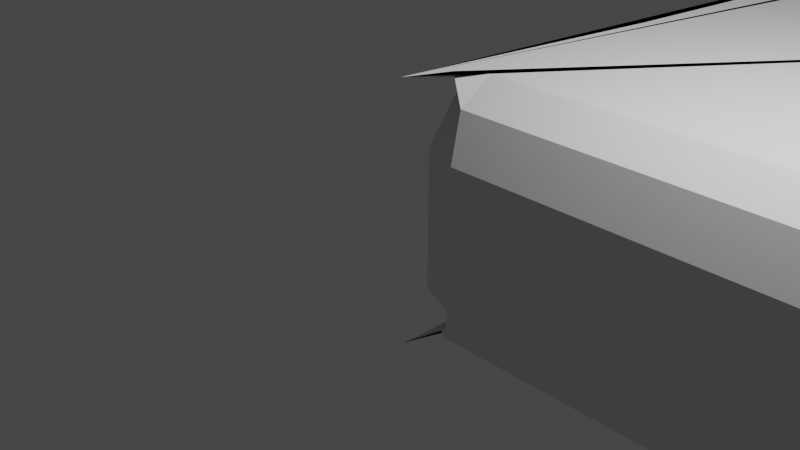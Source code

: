 # Source: oring-handlebar.blend  (saved by Blender 2.83.19; exported with 4.5.12 LTS)
import bpy
from mathutils import Matrix  # noqa: F401  (used for matrix-valued properties, if any)

bpy.ops.wm.read_factory_settings(use_empty=True)
scene = bpy.context.scene
scene.name = 'Scene'

# ---- collections
col_collection = bpy.data.collections.new('Collection'); scene.collection.children.link(col_collection)

# ---- world
world_world = bpy.data.worlds.new('World'); scene.world = world_world
world_world.use_nodes = True; world_world.node_tree.nodes.clear()
_N = world_world.node_tree.nodes; _L = world_world.node_tree.links
n0 = _N.new('ShaderNodeOutputWorld'); n0.name = 'World Output'; n0.location = (300, 300)
n1 = _N.new('ShaderNodeBackground'); n1.name = 'Background'; n1.location = (10, 300)
n1.inputs[0].default_value = (0.05088, 0.05088, 0.05088, 1.0)
_L.new(n1.outputs[0], n0.inputs[0])
n0.is_active_output = True
world_world.color = (0.05088, 0.05088, 0.05088)
world_world.use_sun_shadow = False
world_world.sun_shadow_jitter_overblur = 0.0

# ---- cameras
cam_camera = bpy.data.cameras.new('Camera')
cam_camera.clip_end = 100.0
cam_camera.ortho_scale = 7.314

# ---- lights
light_light = bpy.data.lights.new('Light', 'POINT')
light_light.transmission_factor = 0.0
light_light.energy = 1000.0
light_light.shadow_soft_size = 0.1
light_light.shadow_maximum_resolution = 0.006
light_light.use_absolute_resolution = True

# ---- meshes
me_cube = bpy.data.meshes.new('Cube')
me_cube.from_pydata([(0.0, 0.7071, -0.7929), (0.7071, 7.28, -1.5), (0.02392, 0.1932, -1.5), (0.01408, 0.06013, -1.5), (0.2325, 0.7071, -1.5), (0.7071, 0.0, -0.7929), (0.2071, 3.993, -1.293), (0.1518, 0.8634, -1.381), (0.507, 4.156, -1.5), (0.01507, 0.09318, -1.5), (0.1194, 0.5202, -1.5), (0.4698, 0.2071, -1.293), (0.2071, 0.2071, -0.7929), (0.0, 0.7071, 0.7929), (0.7071, 0.0, 0.7929), (0.5366, 0.7071, 1.5), (0.009361, 0.02081, 1.5), (0.01898, 0.1177, 1.5), (0.7071, 6.014, 1.5), (0.2071, 0.2071, 0.7929), (0.1775, 0.72, 1.381), (0.6218, 0.2071, 1.293), (0.2249, 0.5089, 1.5), (0.01126, 0.04797, 1.5), (0.5056, 3.238, 1.5), (0.2071, 3.36, 1.293), (35.0, 0.7071, -0.7929), (34.29, 0.0, -0.7929), (34.58, 0.7071, -1.5), (34.99, 0.02557, -1.5), (34.98, 0.1505, -1.5), (34.29, 7.732, -1.5), (34.79, 0.2071, -0.7929), (34.83, 0.8893, -1.381), (34.44, 0.2071, -1.293), (34.82, 0.5113, -1.5), (34.99, 0.06068, -1.5), (34.49, 4.163, -1.5), (34.79, 4.219, -1.293), (35.0, 0.7071, 0.7929), (34.29, 9.359, 1.5), (34.98, 0.2476, 1.5), (34.99, 0.07642, 1.5), (34.82, 0.7071, 1.5), (34.29, 0.0, 0.7929), (34.79, 5.033, 1.293), (34.85, 1.074, 1.381), (34.49, 5.342, 1.5), (34.99, 0.1191, 1.5), (34.91, 0.5245, 1.5), (34.56, 0.2071, 1.293), (34.79, 0.2071, 0.7929), (31.5, 86.71, 0.7929), (30.79, 86.0, 0.7929), (32.21, 85.29, 1.5), (31.29, 86.21, 0.7929), (31.5, 86.0, 1.201), (31.5, 85.79, 1.293), (31.71, 86.0, 1.293), (32.21, 89.87, -1.5), (31.37, 85.29, -1.5), (30.79, 86.0, -0.7929), (31.5, 86.71, -0.7929), (31.96, 86.61, -1.5), (31.5, 86.54, -1.294), (31.08, 85.79, -1.293), (31.29, 86.21, -0.7929), (31.71, 88.29, -1.293), (4.5, 93.29, 0.7929), (5.207, 94.0, 0.7929), (3.793, 94.71, 1.5), (4.707, 93.79, 0.7929), (4.5, 94.0, 1.201), (4.5, 94.21, 1.293), (4.293, 94.0, 1.293), (3.793, 95.72, -1.5), (4.216, 94.71, -1.5), (5.207, 94.0, -0.7929), (4.5, 93.29, -0.7929), (3.922, 94.99, -1.5), (4.44, 94.27, -1.294), (4.712, 94.21, -1.293), (4.707, 93.79, -0.7929), (4.293, 94.5, -1.293), (3.793, 89.01, 1.5), (4.662, 85.29, 1.5), (5.207, 86.0, 0.7929), (4.5, 86.71, 0.7929), (4.056, 86.36, 1.5), (4.505, 86.42, 1.294), (4.935, 85.79, 1.293), (4.707, 86.21, 0.7929), (4.293, 87.86, 1.293), (4.5, 86.71, -0.7929), (5.207, 86.0, -0.7929), (3.793, 85.29, -1.5), (4.707, 86.21, -0.7929), (4.5, 86.0, -1.201), (4.5, 85.79, -1.293), (4.293, 86.0, -1.293), (31.59, 78.71, 1.5), (30.79, 78.0, 0.7929), (31.5, 77.29, 0.7929), (32.21, 83.42, 1.5), (31.19, 78.21, 1.293), (31.53, 78.81, 1.294), (31.29, 77.79, 0.7929), (31.71, 80.35, 1.293), (32.02, 80.07, 1.5), (30.79, 78.0, -0.7929), (32.21, 78.71, -1.5), (31.5, 77.29, -0.7929), (31.5, 78.21, -1.293), (31.5, 78.0, -1.201), (31.71, 78.0, -1.293), (31.29, 77.79, -0.7929), (32.21, 96.21, 1.5), (31.72, 94.71, 1.5), (30.79, 94.0, 0.7929), (31.5, 93.29, 0.7929), (32.06, 95.13, 1.5), (31.55, 94.34, 1.294), (31.26, 94.21, 1.293), (31.29, 93.79, 0.7929), (31.71, 94.75, 1.293), (31.5, 93.29, -0.7929), (30.79, 94.0, -0.7929), (32.21, 94.71, -1.5), (31.29, 93.79, -0.7929), (31.5, 94.0, -1.201), (31.5, 94.21, -1.293), (31.71, 94.0, -1.293), (5.207, 78.0, 0.7929), (3.793, 78.71, 1.5), (4.5, 77.29, 0.7929), (4.5, 78.21, 1.293), (4.5, 78.0, 1.201), (4.293, 78.0, 1.293), (4.707, 77.79, 0.7929), (4.387, 78.71, -1.5), (5.207, 78.0, -0.7929), (4.5, 77.29, -0.7929), (3.793, 82.21, -1.5), (4.797, 78.21, -1.293), (4.465, 78.63, -1.294), (4.707, 77.79, -0.7929), (4.293, 79.75, -1.293), (3.971, 79.72, -1.5), (31.5, 70.71, 0.7929), (30.79, 70.0, 0.7929), (32.21, 69.29, 1.5), (31.29, 70.21, 0.7929), (31.5, 70.0, 1.201), (31.5, 69.79, 1.293), (31.71, 70.0, 1.293), (32.21, 77.12, -1.5), (31.43, 69.29, -1.5), (30.79, 70.0, -0.7929), (31.5, 70.71, -0.7929), (31.98, 71.57, -1.5), (31.51, 71.02, -1.294), (31.11, 69.79, -1.293), (31.29, 70.21, -0.7929), (31.71, 73.91, -1.293), (3.793, 75.54, 1.5), (4.586, 69.29, 1.5), (5.207, 70.0, 0.7929), (4.5, 70.71, 0.7929), (4.029, 71.1, 1.5), (4.494, 70.79, 1.294), (4.896, 69.79, 1.293), (4.707, 70.21, 0.7929), (4.293, 73.12, 1.293), (5.207, 70.0, -0.7929), (3.793, 69.29, -1.5), (4.5, 70.71, -0.7929), (4.5, 69.79, -1.293), (4.5, 70.0, -1.201), (4.293, 70.0, -1.293), (4.707, 70.21, -0.7929), (31.5, 54.71, 0.7929), (30.79, 54.0, 0.7929), (32.21, 53.29, 1.5), (31.29, 54.21, 0.7929), (31.5, 54.0, 1.201), (31.5, 53.79, 1.293), (31.71, 54.0, 1.293), (32.21, 64.38, -1.5), (31.46, 53.29, -1.5), (30.79, 54.0, -0.7929), (31.5, 54.71, -0.7929), (31.99, 56.53, -1.5), (31.51, 55.49, -1.294), (31.12, 53.79, -1.293), (31.29, 54.21, -0.7929), (31.71, 59.54, -1.293), (4.5, 61.29, 0.7929), (5.207, 62.0, 0.7929), (3.793, 62.71, 1.5), (4.707, 61.79, 0.7929), (4.5, 62.0, 1.201), (4.5, 62.21, 1.293), (4.293, 62.0, 1.293), (3.793, 68.71, -1.5), (4.431, 62.71, -1.5), (5.207, 62.0, -0.7929), (4.5, 61.29, -0.7929), (3.982, 64.45, -1.5), (4.472, 62.99, -1.294), (4.819, 62.21, -1.293), (4.707, 61.79, -0.7929), (4.293, 65.0, -1.293), (3.793, 62.07, 1.5), (4.557, 53.29, 1.5), (5.207, 54.0, 0.7929), (4.5, 54.71, 0.7929), (4.019, 55.85, 1.5), (4.49, 55.16, 1.294), (4.882, 53.79, 1.293), (4.707, 54.21, 0.7929), (4.293, 58.39, 1.293), (4.5, 54.71, -0.7929), (5.207, 54.0, -0.7929), (3.793, 53.29, -1.5), (4.707, 54.21, -0.7929), (4.5, 54.0, -1.201), (4.5, 53.79, -1.293), (4.293, 54.0, -1.293), (31.5, 38.71, 0.7929), (30.79, 38.0, 0.7929), (32.21, 37.29, 1.5), (31.29, 38.21, 0.7929), (31.5, 38.0, 1.201), (31.5, 37.79, 1.293), (31.71, 38.0, 1.293), (32.21, 30.38, -1.5), (31.56, 37.29, -1.5), (30.79, 38.0, -0.7929), (31.5, 38.71, -0.7929), (32.02, 35.28, -1.5), (31.53, 36.87, -1.294), (31.18, 37.79, -1.293), (31.29, 38.21, -0.7929), (31.71, 34.54, -1.293), (32.21, 70.63, 1.5), (31.55, 62.71, 1.5), (30.79, 62.0, 0.7929), (31.5, 61.29, 0.7929), (32.01, 65.01, 1.5), (31.53, 63.27, 1.294), (31.17, 62.21, 1.293), (31.29, 61.79, 0.7929), (31.71, 65.96, 1.293), (30.79, 62.0, -0.7929), (32.21, 62.71, -1.5), (31.5, 61.29, -0.7929), (31.5, 62.21, -1.293), (31.5, 62.0, -1.201), (31.71, 62.0, -1.293), (31.29, 61.79, -0.7929), (4.421, 37.29, 1.5), (5.207, 38.0, 0.7929), (4.5, 38.71, 0.7929), (3.793, 32.07, 1.5), (4.814, 37.79, 1.293), (4.47, 37.12, 1.294), (4.707, 38.21, 0.7929), (4.293, 35.39, 1.293), (3.98, 35.78, 1.5), (5.207, 38.0, -0.7929), (3.793, 37.29, -1.5), (4.5, 38.71, -0.7929), (4.5, 37.79, -1.293), (4.5, 38.0, -1.201), (4.293, 38.0, -1.293), (4.707, 38.21, -0.7929), (32.21, 36.64, 1.5), (31.45, 46.71, 1.5), (30.79, 46.0, 0.7929), (31.5, 45.29, 0.7929), (31.98, 43.77, 1.5), (31.51, 44.66, 1.294), (31.12, 46.21, 1.293), (31.29, 45.79, 0.7929), (31.71, 40.97, 1.293), (31.5, 45.29, -0.7929), (30.79, 46.0, -0.7929), (32.21, 46.71, -1.5), (31.29, 45.79, -0.7929), (31.5, 46.0, -1.201), (31.5, 46.21, -1.293), (31.71, 46.0, -1.293), (5.207, 46.0, 0.7929), (3.793, 46.71, 1.5), (4.5, 45.29, 0.7929), (4.5, 46.21, 1.293), (4.5, 46.0, 1.201), (4.293, 46.0, 1.293), (4.707, 45.79, 0.7929), (4.564, 46.71, -1.5), (5.207, 46.0, -0.7929), (4.5, 45.29, -0.7929), (3.793, 38.72, -1.5), (4.886, 46.21, -1.293), (4.491, 44.96, -1.294), (4.707, 45.79, -0.7929), (4.293, 42.01, -1.293), (4.021, 44.38, -1.5), (31.42, 30.71, 1.5), (30.79, 30.0, 0.7929), (31.5, 29.29, 0.7929), (32.21, 23.9, 1.5), (31.11, 30.21, 1.293), (31.51, 29.13, 1.294), (31.29, 29.79, 0.7929), (31.71, 26.59, 1.293), (31.97, 28.73, 1.5), (30.79, 30.0, -0.7929), (32.21, 30.71, -1.5), (31.5, 29.29, -0.7929), (31.5, 30.21, -1.293), (31.5, 30.0, -1.201), (31.71, 30.0, -1.293), (31.29, 29.79, -0.7929), (5.207, 30.0, 0.7929), (3.793, 30.71, 1.5), (4.5, 29.29, 0.7929), (4.5, 30.21, 1.293), (4.5, 30.0, 1.201), (4.293, 30.0, 1.293), (4.707, 29.79, 0.7929), (4.601, 30.71, -1.5), (5.207, 30.0, -0.7929), (4.5, 29.29, -0.7929), (3.793, 25.25, -1.5), (4.904, 30.21, -1.293), (4.496, 29.33, -1.294), (4.707, 29.79, -0.7929), (4.293, 27.27, -1.293), (4.034, 29.13, -1.5), (31.5, 22.71, 0.7929), (30.79, 22.0, 0.7929), (32.21, 21.29, 1.5), (31.29, 22.21, 0.7929), (31.5, 22.0, 1.201), (31.5, 21.79, 1.293), (31.71, 22.0, 1.293), (32.21, 17.59, -1.5), (31.61, 21.29, -1.5), (30.79, 22.0, -0.7929), (31.5, 22.71, -0.7929), (32.03, 20.22, -1.5), (31.53, 21.34, -1.294), (31.2, 21.79, -1.293), (31.29, 22.21, -0.7929), (31.71, 20.15, -1.293), (3.793, 18.57, 1.5), (4.36, 21.29, 1.5), (5.207, 22.0, 0.7929), (4.5, 22.71, 0.7929), (3.964, 20.51, 1.5), (4.461, 21.48, 1.294), (4.784, 21.79, 1.293), (4.707, 22.21, 0.7929), (4.293, 20.64, 1.293), (4.5, 22.71, -0.7929), (5.207, 22.0, -0.7929), (3.793, 21.29, -1.5), (4.707, 22.21, -0.7929), (4.5, 22.0, -1.201), (4.5, 21.79, -1.293), (4.293, 22.0, -1.293), (32.21, 11.15, 1.5), (31.33, 14.71, 1.5), (30.79, 14.0, 0.7929), (31.5, 13.29, 0.7929), (31.94, 13.69, 1.5), (31.49, 13.6, 1.294), (31.06, 14.21, 1.293), (31.29, 13.79, 0.7929), (31.71, 12.22, 1.293), (31.5, 13.29, -0.7929), (30.79, 14.0, -0.7929), (32.21, 14.71, -1.5), (31.29, 13.79, -0.7929), (31.5, 14.0, -1.201), (31.5, 14.21, -1.293), (31.71, 14.0, -1.293), (31.5, 6.707, 0.7929), (30.79, 6.0, 0.7929), (32.21, 5.293, 1.5), (31.29, 6.207, 0.7929), (31.5, 6.0, 1.201), (31.5, 5.793, 1.293), (31.71, 6.0, 1.293), (32.21, 4.798, -1.5), (31.91, 5.293, -1.5), (30.79, 6.0, -0.7929), (31.5, 6.707, -0.7929), (32.12, 5.151, -1.5), (31.58, 5.807, -1.294), (31.35, 5.793, -1.293), (31.29, 6.207, -0.7929), (31.71, 5.752, -1.293), (3.976, 5.293, 1.5), (5.207, 6.0, 0.7929), (4.5, 6.707, 0.7929), (3.793, 5.066, 1.5), (4.592, 5.793, 1.293), (4.405, 5.846, 1.294), (4.707, 6.207, 0.7929), (4.293, 5.886, 1.293), (3.847, 5.227, 1.5), (5.207, 6.0, -0.7929), (3.793, 5.293, -1.5), (4.5, 6.707, -0.7929), (4.5, 5.793, -1.293), (4.5, 6.0, -1.201), (4.293, 6.0, -1.293), (4.707, 6.207, -0.7929), (5.207, 14.0, 0.7929), (3.793, 14.71, 1.5), (4.5, 13.29, 0.7929), (4.5, 14.21, 1.293), (4.5, 14.0, 1.201), (4.293, 14.0, 1.293), (4.707, 13.79, 0.7929), (4.722, 14.71, -1.5), (5.207, 14.0, -0.7929), (4.5, 13.29, -0.7929), (3.793, 11.78, -1.5), (4.965, 14.21, -1.293), (4.514, 13.7, -1.294), (4.707, 13.79, -0.7929), (4.293, 12.54, -1.293), (4.076, 13.87, -1.5), (0.7071, 93.72, -1.5), (0.0, 88.59, -0.7929), (0.9952, 98.69, -0.7929), (0.7295, 93.73, -1.5), (0.2071, 91.15, -1.293), (0.3542, 93.68, -1.294), (0.2915, 93.66, -0.7929), (0.7187, 96.24, -1.293), (0.7135, 93.68, -1.5), (6.311, 104.0, -0.7929), (16.41, 105.0, -0.7929), (10.85, 104.3, -1.5), (10.75, 104.2, -1.5), (11.34, 104.7, -0.7929), (11.18, 104.6, -1.294), (13.63, 104.8, -1.293), (11.04, 104.3, -1.5), (8.501, 104.2, -1.293), (4.289, 94.53, -1.5), (4.281, 94.52, -1.5), (4.281, 94.53, -1.5), (4.286, 94.52, -1.5), (4.284, 94.53, -1.5), (4.28, 94.53, -1.5), (4.286, 94.53, -1.5), (1.866, 93.84, -1.5), (1.856, 93.83, -1.5), (1.859, 93.85, -1.5), (1.861, 93.84, -1.5), (1.86, 93.84, -1.5), (1.856, 93.84, -1.5), (1.863, 93.84, -1.5), (1.173, 93.74, -1.5), (1.177, 93.75, -1.5), (1.183, 93.74, -1.5), (1.174, 93.75, -1.5), (1.178, 93.75, -1.5), (1.181, 93.75, -1.5), (1.178, 93.74, -1.5), (0.3612, 95.5, -0.7929), (2.285, 100.1, -0.7929), (1.527, 97.74, -1.5), (1.132, 97.9, -0.7929), (1.171, 97.89, -1.201), (1.784, 99.02, -1.293), (0.8006, 96.65, -1.293), (1.89, 99.56, -0.7929), (5.445, 103.1, -0.7929), (3.824, 101.2, -1.5), (3.521, 101.5, -0.7929), (3.551, 101.4, -1.201), (4.553, 102.3, -1.293), (2.735, 100.4, -1.293), (4.853, 102.7, -0.7929), (9.498, 104.6, -0.7929), (7.26, 103.5, -1.5), (7.096, 103.9, -0.7929), (7.112, 103.8, -1.201), (8.35, 104.2, -1.293), (5.975, 103.2, -1.293), (10.76, 104.3, 1.5), (16.41, 105.0, 0.7929), (6.311, 104.0, 0.7929), (10.63, 104.1, 1.5), (13.59, 104.8, 1.293), (11.15, 104.6, 1.294), (11.34, 104.7, 0.7929), (8.442, 104.2, 1.293), (10.98, 104.3, 1.5), (0.9952, 98.69, 0.7929), (0.0, 88.59, 0.7929), (0.7071, 93.71, 1.5), (0.7283, 93.72, 1.5), (0.2915, 93.66, 0.7929), (0.354, 93.68, 1.294), (0.2071, 91.15, 1.293), (0.7132, 93.68, 1.5), (0.7181, 96.23, 1.293), (0.9898, 93.72, 1.5), (0.9998, 93.73, 1.5), (0.994, 93.74, 1.5), (0.9948, 93.73, 1.5), (0.9944, 93.73, 1.5), (0.9977, 93.73, 1.5), (0.9908, 93.73, 1.5), (1.438, 93.77, 1.5), (1.448, 93.77, 1.5), (1.442, 93.78, 1.5), (1.443, 93.77, 1.5), (1.443, 93.78, 1.5), (1.446, 93.78, 1.5), (1.439, 93.78, 1.5), (2.613, 93.99, 1.5), (2.605, 94.0, 1.5), (2.604, 93.99, 1.5), (2.61, 93.99, 1.5), (2.607, 93.99, 1.5), (2.603, 93.99, 1.5), (2.609, 93.99, 1.5), (9.498, 104.6, 0.7929), (4.853, 102.7, 0.7929), (7.26, 103.5, 1.5), (7.096, 103.9, 0.7929), (7.112, 103.8, 1.201), (5.975, 103.2, 1.293), (8.35, 104.2, 1.293), (5.445, 103.1, 0.7929), (1.89, 99.56, 0.7929), (3.824, 101.2, 1.5), (3.521, 101.5, 0.7929), (3.551, 101.4, 1.201), (2.735, 100.4, 1.293), (4.553, 102.3, 1.293), (2.285, 100.1, 0.7929), (0.3612, 95.5, 0.7929), (1.527, 97.74, 1.5), (1.132, 97.9, 0.7929), (1.171, 97.89, 1.201), (0.8006, 96.65, 1.293), (1.784, 99.02, 1.293), (24.27, 104.3, -1.5), (18.59, 105.0, -0.7929), (28.69, 104.0, -0.7929), (24.41, 104.1, -1.5), (21.43, 104.8, -1.293), (23.86, 104.6, -1.294), (23.66, 104.7, -0.7929), (26.58, 104.2, -1.293), (24.04, 104.2, -1.5), (34.0, 98.69, -0.7929), (35.0, 88.59, -0.7929), (34.29, 93.71, -1.5), (34.27, 93.72, -1.5), (34.71, 93.66, -0.7929), (34.65, 93.68, -1.294), (34.79, 91.15, -1.293), (34.29, 93.67, -1.5), (34.28, 96.23, -1.293), (34.23, 93.71, -1.5), (34.22, 93.71, -1.5), (34.23, 93.72, -1.5), (34.23, 93.71, -1.5), (34.23, 93.71, -1.5), (34.22, 93.72, -1.5), (34.23, 93.71, -1.5), (33.88, 93.74, -1.5), (33.87, 93.74, -1.5), (33.87, 93.75, -1.5), (33.87, 93.74, -1.5), (33.87, 93.74, -1.5), (33.87, 93.74, -1.5), (33.88, 93.74, -1.5), (32.95, 93.87, -1.5), (32.95, 93.88, -1.5), (32.95, 93.87, -1.5), (32.95, 93.88, -1.5), (32.95, 93.87, -1.5), (32.95, 93.87, -1.5), (32.95, 93.87, -1.5), (25.5, 104.6, -0.7929), (30.15, 102.7, -0.7929), (27.74, 103.5, -1.5), (27.9, 103.9, -0.7929), (27.89, 103.8, -1.201), (29.02, 103.2, -1.293), (26.65, 104.2, -1.293), (29.56, 103.1, -0.7929), (33.11, 99.56, -0.7929), (31.18, 101.2, -1.5), (31.48, 101.5, -0.7929), (31.45, 101.4, -1.201), (32.27, 100.4, -1.293), (30.45, 102.3, -1.293), (32.71, 100.1, -0.7929), (34.64, 95.5, -0.7929), (33.47, 97.74, -1.5), (33.87, 97.9, -0.7929), (33.83, 97.89, -1.201), (34.2, 96.65, -1.293), (33.22, 99.02, -1.293), (34.29, 93.71, 1.5), (35.0, 88.59, 0.7929), (34.0, 98.69, 0.7929), (34.27, 93.72, 1.5), (34.79, 91.15, 1.293), (34.65, 93.68, 1.294), (34.71, 93.66, 0.7929), (34.28, 96.23, 1.293), (34.29, 93.67, 1.5), (28.69, 104.0, 0.7929), (18.59, 105.0, 0.7929), (24.2, 104.3, 1.5), (24.31, 104.2, 1.5), (23.66, 104.7, 0.7929), (23.84, 104.6, 1.294), (21.39, 104.8, 1.293), (23.99, 104.3, 1.5), (26.53, 104.2, 1.293), (31.56, 94.22, 1.5), (31.57, 94.21, 1.5), (31.57, 94.22, 1.5), (31.57, 94.22, 1.5), (31.57, 94.22, 1.5), (31.57, 94.22, 1.5), (31.57, 94.22, 1.5), (33.54, 93.78, 1.5), (33.55, 93.77, 1.5), (33.55, 93.79, 1.5), (33.54, 93.78, 1.5), (33.55, 93.78, 1.5), (33.55, 93.78, 1.5), (33.54, 93.78, 1.5), (34.09, 93.72, 1.5), (34.08, 93.73, 1.5), (34.08, 93.72, 1.5), (34.09, 93.73, 1.5), (34.08, 93.72, 1.5), (34.08, 93.73, 1.5), (34.08, 93.72, 1.5), (34.64, 95.5, 0.7929), (32.71, 100.1, 0.7929), (33.47, 97.74, 1.5), (33.87, 97.9, 0.7929), (33.83, 97.89, 1.201), (33.22, 99.02, 1.293), (34.2, 96.65, 1.293), (33.11, 99.56, 0.7929), (29.56, 103.1, 0.7929), (31.18, 101.2, 1.5), (31.48, 101.5, 0.7929), (31.45, 101.4, 1.201), (30.45, 102.3, 1.293), (32.27, 100.4, 1.293), (30.15, 102.7, 0.7929), (25.5, 104.6, 0.7929), (27.74, 103.5, 1.5), (27.9, 103.9, 0.7929), (27.89, 103.8, 1.201), (26.65, 104.2, 1.293), (29.02, 103.2, 1.293)], [], [(543, 482, 476, 549), (75, 95, 60, 590, 582, 155, 110, 139, 461, 455), (414, 396, 28, 4, 430), (566, 617, 39, 26), (158, 148, 102, 111), (366, 358, 341, 349), (382, 374, 420, 428), (350, 340, 310, 319), (429, 422, 406, 415), (222, 214, 181, 189), (109, 101, 132, 140), (142, 174, 156, 581, 575, 187, 254, 204, 470, 462), (333, 326, 359, 365), (190, 180, 247, 255), (27, 44, 14, 5), (84, 70, 117, 634, 627, 496, 528), (173, 166, 149, 157), (223, 188, 574, 567, 31, 235, 287, 299, 1, 436, 468, 203), (2, 302, 270, 236, 30, 347, 318, 331), (334, 367, 348, 29, 395, 383, 427, 3), (521, 515, 212, 198, 245, 650, 642, 103, 150, 165), (398, 388, 375, 381), (301, 294, 262, 271), (269, 261, 229, 237), (238, 228, 279, 285), (62, 52, 119, 125), (439, 477, 484, 491, 448, 456, 463, 469), (253, 246, 197, 205), (206, 196, 215, 221), (454, 447, 556, 588, 59, 127, 76), (616, 648, 244, 182, 213, 514, 507, 18, 263, 293, 277, 40), (41, 276, 230, 260, 17, 356, 325, 308), (311, 342, 357, 16, 407, 421, 373, 42), (94, 86, 53, 61), (126, 118, 69, 77), (164, 133, 100, 641, 635, 116, 54, 85, 530, 522), (141, 134, 167, 175), (413, 405, 389, 397), (286, 278, 292, 300), (317, 309, 324, 332), (78, 68, 87, 93), (550, 475, 438, 505), (559, 597, 604, 611, 568, 576, 583, 589), (670, 595, 558, 625), (446, 497, 626, 557), (499, 537, 544, 551, 508, 516, 523, 529), (536, 489, 483, 542), (498, 445, 490, 535), (663, 602, 596, 669), (619, 657, 664, 671, 628, 636, 643, 649), (656, 609, 603, 662), (618, 565, 610, 655), (372, 390, 404, 15, 43), (0, 6, 7, 12), (1, 8, 7, 6), (2, 9, 7, 8), (3, 10, 7, 9), (4, 11, 7, 10), (5, 12, 7, 11), (13, 19, 20, 25), (14, 21, 20, 19), (15, 22, 20, 21), (16, 23, 20, 22), (17, 24, 20, 23), (18, 25, 20, 24), (26, 32, 33, 38), (27, 34, 33, 32), (28, 35, 33, 34), (29, 36, 33, 35), (30, 37, 33, 36), (31, 38, 33, 37), (39, 45, 46, 51), (40, 47, 46, 45), (41, 48, 46, 47), (42, 49, 46, 48), (43, 50, 46, 49), (44, 51, 46, 50), (52, 55, 56, 58), (53, 57, 56, 55), (54, 58, 56, 57), (59, 63, 64, 67), (60, 65, 64, 63), (61, 66, 64, 65), (62, 67, 64, 66), (68, 71, 72, 74), (69, 73, 72, 71), (70, 74, 72, 73), (75, 79, 80, 83), (76, 81, 80, 79), (77, 82, 80, 81), (78, 83, 80, 82), (84, 88, 89, 92), (85, 90, 89, 88), (86, 91, 89, 90), (87, 92, 89, 91), (93, 96, 97, 99), (94, 98, 97, 96), (95, 99, 97, 98), (100, 104, 105, 108), (101, 106, 105, 104), (102, 107, 105, 106), (103, 108, 105, 107), (109, 112, 113, 115), (110, 114, 113, 112), (111, 115, 113, 114), (116, 120, 121, 124), (117, 122, 121, 120), (118, 123, 121, 122), (119, 124, 121, 123), (125, 128, 129, 131), (126, 130, 129, 128), (127, 131, 129, 130), (132, 135, 136, 138), (133, 137, 136, 135), (134, 138, 136, 137), (139, 143, 144, 147), (140, 145, 144, 143), (141, 146, 144, 145), (142, 147, 144, 146), (148, 151, 152, 154), (149, 153, 152, 151), (150, 154, 152, 153), (155, 159, 160, 163), (156, 161, 160, 159), (157, 162, 160, 161), (158, 163, 160, 162), (164, 168, 169, 172), (165, 170, 169, 168), (166, 171, 169, 170), (167, 172, 169, 171), (173, 176, 177, 179), (174, 178, 177, 176), (175, 179, 177, 178), (180, 183, 184, 186), (181, 185, 184, 183), (182, 186, 184, 185), (187, 191, 192, 195), (188, 193, 192, 191), (189, 194, 192, 193), (190, 195, 192, 194), (196, 199, 200, 202), (197, 201, 200, 199), (198, 202, 200, 201), (203, 207, 208, 211), (204, 209, 208, 207), (205, 210, 208, 209), (206, 211, 208, 210), (212, 216, 217, 220), (213, 218, 217, 216), (214, 219, 217, 218), (215, 220, 217, 219), (221, 224, 225, 227), (222, 226, 225, 224), (223, 227, 225, 226), (228, 231, 232, 234), (229, 233, 232, 231), (230, 234, 232, 233), (235, 239, 240, 243), (236, 241, 240, 239), (237, 242, 240, 241), (238, 243, 240, 242), (244, 248, 249, 252), (245, 250, 249, 248), (246, 251, 249, 250), (247, 252, 249, 251), (253, 256, 257, 259), (254, 258, 257, 256), (255, 259, 257, 258), (260, 264, 265, 268), (261, 266, 265, 264), (262, 267, 265, 266), (263, 268, 265, 267), (269, 272, 273, 275), (270, 274, 273, 272), (271, 275, 273, 274), (276, 280, 281, 284), (277, 282, 281, 280), (278, 283, 281, 282), (279, 284, 281, 283), (285, 288, 289, 291), (286, 290, 289, 288), (287, 291, 289, 290), (292, 295, 296, 298), (293, 297, 296, 295), (294, 298, 296, 297), (299, 303, 304, 307), (300, 305, 304, 303), (301, 306, 304, 305), (302, 307, 304, 306), (308, 312, 313, 316), (309, 314, 313, 312), (310, 315, 313, 314), (311, 316, 313, 315), (317, 320, 321, 323), (318, 322, 321, 320), (319, 323, 321, 322), (324, 327, 328, 330), (325, 329, 328, 327), (326, 330, 328, 329), (331, 335, 336, 339), (332, 337, 336, 335), (333, 338, 336, 337), (334, 339, 336, 338), (340, 343, 344, 346), (341, 345, 344, 343), (342, 346, 344, 345), (347, 351, 352, 355), (348, 353, 352, 351), (349, 354, 352, 353), (350, 355, 352, 354), (356, 360, 361, 364), (357, 362, 361, 360), (358, 363, 361, 362), (359, 364, 361, 363), (365, 368, 369, 371), (366, 370, 369, 368), (367, 371, 369, 370), (372, 376, 377, 380), (373, 378, 377, 376), (374, 379, 377, 378), (375, 380, 377, 379), (381, 384, 385, 387), (382, 386, 385, 384), (383, 387, 385, 386), (388, 391, 392, 394), (389, 393, 392, 391), (390, 394, 392, 393), (395, 399, 400, 403), (396, 401, 400, 399), (397, 402, 400, 401), (398, 403, 400, 402), (404, 408, 409, 412), (405, 410, 409, 408), (406, 411, 409, 410), (407, 412, 409, 411), (413, 416, 417, 419), (414, 418, 417, 416), (415, 419, 417, 418), (420, 423, 424, 426), (421, 425, 424, 423), (422, 426, 424, 425), (427, 431, 432, 435), (428, 433, 432, 431), (429, 434, 432, 433), (430, 435, 432, 434), (436, 440, 441, 444), (437, 442, 441, 440), (438, 443, 441, 442), (439, 444, 441, 443), (445, 449, 450, 453), (446, 451, 450, 449), (447, 452, 450, 451), (448, 453, 450, 452), (454, 457, 458, 460), (455, 459, 458, 457), (456, 460, 458, 459), (461, 464, 465, 467), (462, 466, 465, 464), (463, 467, 465, 466), (468, 471, 472, 474), (469, 473, 472, 471), (470, 474, 472, 473), (475, 478, 479, 481), (476, 480, 479, 478), (477, 481, 479, 480), (482, 485, 486, 488), (483, 487, 486, 485), (484, 488, 486, 487), (489, 492, 493, 495), (490, 494, 493, 492), (491, 495, 493, 494), (496, 500, 501, 504), (497, 502, 501, 500), (498, 503, 501, 502), (499, 504, 501, 503), (505, 509, 510, 513), (506, 511, 510, 509), (507, 512, 510, 511), (508, 513, 510, 512), (514, 517, 518, 520), (515, 519, 518, 517), (516, 520, 518, 519), (521, 524, 525, 527), (522, 526, 525, 524), (523, 527, 525, 526), (528, 531, 532, 534), (529, 533, 532, 531), (530, 534, 532, 533), (535, 538, 539, 541), (536, 540, 539, 538), (537, 541, 539, 540), (542, 545, 546, 548), (543, 547, 546, 545), (544, 548, 546, 547), (549, 552, 553, 555), (550, 554, 553, 552), (551, 555, 553, 554), (556, 560, 561, 564), (557, 562, 561, 560), (558, 563, 561, 562), (559, 564, 561, 563), (565, 569, 570, 573), (566, 571, 570, 569), (567, 572, 570, 571), (568, 573, 570, 572), (574, 577, 578, 580), (575, 579, 578, 577), (576, 580, 578, 579), (581, 584, 585, 587), (582, 586, 585, 584), (583, 587, 585, 586), (588, 591, 592, 594), (589, 593, 592, 591), (590, 594, 592, 593), (595, 598, 599, 601), (596, 600, 599, 598), (597, 601, 599, 600), (602, 605, 606, 608), (603, 607, 606, 605), (604, 608, 606, 607), (609, 612, 613, 615), (610, 614, 613, 612), (611, 615, 613, 614), (616, 620, 621, 624), (617, 622, 621, 620), (618, 623, 621, 622), (619, 624, 621, 623), (625, 629, 630, 633), (626, 631, 630, 629), (627, 632, 630, 631), (628, 633, 630, 632), (634, 637, 638, 640), (635, 639, 638, 637), (636, 640, 638, 639), (641, 644, 645, 647), (642, 646, 645, 644), (643, 647, 645, 646), (648, 651, 652, 654), (649, 653, 652, 651), (650, 654, 652, 653), (655, 658, 659, 661), (656, 660, 659, 658), (657, 661, 659, 660), (662, 665, 666, 668), (663, 667, 666, 665), (664, 668, 666, 667), (669, 672, 673, 675), (670, 674, 673, 672), (671, 675, 673, 674), (5, 14, 19, 12), (12, 19, 13, 0), (44, 27, 32, 51), (51, 32, 26, 39), (4, 28, 34, 11), (11, 34, 27, 5), (43, 15, 21, 50), (50, 21, 14, 44), (54, 116, 124, 58), (58, 124, 119, 52), (62, 125, 131, 67), (67, 131, 127, 59), (95, 75, 83, 99), (99, 83, 78, 93), (87, 68, 74, 92), (92, 74, 70, 84), (85, 54, 57, 90), (90, 57, 53, 86), (94, 61, 65, 98), (98, 65, 60, 95), (117, 70, 73, 122), (122, 73, 69, 118), (126, 77, 81, 130), (130, 81, 76, 127), (109, 140, 143, 112), (112, 143, 139, 110), (132, 101, 104, 135), (135, 104, 100, 133), (133, 164, 172, 137), (137, 172, 167, 134), (150, 103, 107, 154), (154, 107, 102, 148), (158, 111, 114, 163), (163, 114, 110, 155), (165, 150, 153, 170), (170, 153, 149, 166), (173, 157, 161, 176), (176, 161, 156, 174), (174, 142, 146, 178), (178, 146, 141, 175), (182, 244, 252, 186), (186, 252, 247, 180), (198, 212, 220, 202), (202, 220, 215, 196), (206, 221, 227, 211), (211, 227, 223, 203), (230, 276, 284, 234), (234, 284, 279, 228), (238, 285, 291, 243), (243, 291, 287, 235), (197, 246, 250, 201), (201, 250, 245, 198), (253, 205, 209, 256), (256, 209, 204, 254), (254, 187, 195, 258), (258, 195, 190, 255), (213, 182, 185, 218), (218, 185, 181, 214), (222, 189, 193, 226), (226, 193, 188, 223), (229, 261, 264, 233), (233, 264, 260, 230), (269, 237, 241, 272), (272, 241, 236, 270), (277, 293, 295, 282), (282, 295, 292, 278), (286, 300, 303, 290), (290, 303, 299, 287), (293, 263, 267, 297), (297, 267, 262, 294), (301, 271, 274, 306), (306, 274, 270, 302), (308, 325, 327, 312), (312, 327, 324, 309), (331, 318, 320, 335), (335, 320, 317, 332), (318, 347, 355, 322), (322, 355, 350, 319), (342, 311, 315, 346), (346, 315, 310, 340), (325, 356, 364, 329), (329, 364, 359, 326), (367, 334, 338, 371), (371, 338, 333, 365), (383, 395, 403, 387), (387, 403, 398, 381), (375, 388, 394, 380), (380, 394, 390, 372), (389, 405, 408, 393), (393, 408, 404, 390), (413, 397, 401, 416), (416, 401, 396, 414), (341, 358, 362, 345), (345, 362, 357, 342), (373, 421, 423, 378), (378, 423, 420, 374), (382, 428, 431, 386), (386, 431, 427, 383), (366, 349, 353, 370), (370, 353, 348, 367), (421, 407, 411, 425), (425, 411, 406, 422), (429, 415, 418, 434), (434, 418, 414, 430), (196, 206, 210, 199), (199, 210, 205, 197), (326, 333, 337, 330), (330, 337, 332, 324), (148, 158, 162, 151), (151, 162, 157, 149), (175, 167, 171, 179), (179, 171, 166, 173), (101, 109, 115, 106), (106, 115, 111, 102), (228, 238, 242, 231), (231, 242, 237, 229), (271, 262, 266, 275), (275, 266, 261, 269), (278, 286, 288, 283), (283, 288, 285, 279), (388, 398, 402, 391), (391, 402, 397, 389), (415, 406, 410, 419), (419, 410, 405, 413), (374, 382, 384, 379), (379, 384, 381, 375), (134, 141, 145, 138), (138, 145, 140, 132), (294, 301, 305, 298), (298, 305, 300, 292), (422, 429, 433, 426), (426, 433, 428, 420), (52, 62, 66, 55), (55, 66, 61, 53), (93, 87, 91, 96), (96, 91, 86, 94), (118, 126, 128, 123), (123, 128, 125, 119), (180, 190, 194, 183), (183, 194, 189, 181), (221, 215, 219, 224), (224, 219, 214, 222), (246, 253, 259, 251), (251, 259, 255, 247), (340, 350, 354, 343), (343, 354, 349, 341), (365, 359, 363, 368), (368, 363, 358, 366), (309, 317, 323, 314), (314, 323, 319, 310), (68, 78, 82, 71), (71, 82, 77, 69), (395, 29, 35, 399), (399, 35, 28, 396), (430, 4, 10, 435), (435, 10, 3, 427), (347, 30, 36, 351), (351, 36, 29, 348), (334, 3, 9, 339), (339, 9, 2, 331), (235, 31, 37, 239), (239, 37, 30, 236), (302, 2, 8, 307), (307, 8, 1, 299), (407, 16, 22, 412), (412, 22, 15, 404), (372, 43, 49, 376), (376, 49, 42, 373), (356, 17, 23, 360), (360, 23, 16, 357), (311, 42, 48, 316), (316, 48, 41, 308), (263, 18, 24, 268), (268, 24, 17, 260), (276, 41, 47, 280), (280, 47, 40, 277), (468, 436, 444, 471), (471, 444, 439, 469), (438, 475, 481, 443), (443, 481, 477, 439), (476, 482, 488, 480), (480, 488, 484, 477), (483, 489, 495, 487), (487, 495, 491, 484), (490, 445, 453, 494), (494, 453, 448, 491), (447, 454, 460, 452), (452, 460, 456, 448), (455, 461, 467, 459), (459, 467, 463, 456), (462, 470, 473, 466), (466, 473, 469, 463), (528, 496, 504, 531), (531, 504, 499, 529), (498, 535, 541, 503), (503, 541, 537, 499), (536, 542, 548, 540), (540, 548, 544, 537), (543, 549, 555, 547), (547, 555, 551, 544), (550, 505, 513, 554), (554, 513, 508, 551), (507, 514, 520, 512), (512, 520, 516, 508), (515, 521, 527, 519), (519, 527, 523, 516), (522, 530, 533, 526), (526, 533, 529, 523), (588, 556, 564, 591), (591, 564, 559, 589), (558, 595, 601, 563), (563, 601, 597, 559), (596, 602, 608, 600), (600, 608, 604, 597), (603, 609, 615, 607), (607, 615, 611, 604), (610, 565, 573, 614), (614, 573, 568, 611), (567, 574, 580, 572), (572, 580, 576, 568), (575, 581, 587, 579), (579, 587, 583, 576), (582, 590, 593, 586), (586, 593, 589, 583), (648, 616, 624, 651), (651, 624, 619, 649), (618, 655, 661, 623), (623, 661, 657, 619), (656, 662, 668, 660), (660, 668, 664, 657), (663, 669, 675, 667), (667, 675, 671, 664), (670, 625, 633, 674), (674, 633, 628, 671), (627, 634, 640, 632), (632, 640, 636, 628), (635, 641, 647, 639), (639, 647, 643, 636), (642, 650, 653, 646), (646, 653, 649, 643), (497, 446, 449, 502), (502, 449, 445, 498), (489, 536, 538, 492), (492, 538, 535, 490), (482, 543, 545, 485), (485, 545, 542, 483), (475, 550, 552, 478), (478, 552, 549, 476), (437, 506, 509, 442), (442, 509, 505, 438), (617, 566, 569, 622), (622, 569, 565, 618), (609, 656, 658, 612), (612, 658, 655, 610), (602, 663, 665, 605), (605, 665, 662, 603), (595, 670, 672, 598), (598, 672, 669, 596), (557, 626, 629, 562), (562, 629, 625, 558), (187, 575, 577, 191), (191, 577, 574, 188), (566, 26, 38, 571), (571, 38, 31, 567), (0, 437, 440, 6), (6, 440, 436, 1), (470, 204, 207, 474), (474, 207, 203, 468), (461, 139, 147, 464), (464, 147, 142, 462), (155, 582, 584, 159), (159, 584, 581, 156), (454, 76, 79, 457), (457, 79, 75, 455), (59, 588, 594, 63), (63, 594, 590, 60), (18, 507, 511, 25), (25, 511, 506, 13), (556, 447, 451, 560), (560, 451, 446, 557), (496, 627, 631, 500), (500, 631, 626, 497), (39, 617, 620, 45), (45, 620, 616, 40), (650, 245, 248, 654), (654, 248, 244, 648), (212, 515, 517, 216), (216, 517, 514, 213), (164, 522, 524, 168), (168, 524, 521, 165), (641, 100, 108, 644), (644, 108, 103, 642), (634, 117, 120, 637), (637, 120, 116, 635), (84, 528, 534, 88), (88, 534, 530, 85), (0, 13, 506, 437)])
_uv = me_cube.uv_layers.new(name='UVMap')
_uv.uv.foreach_set('vector', [0.5661, 0.2403, 0.4339, 0.2403, 0.4339, 0.243, 0.5661, 0.243, 0.1521, 0.5221, 0.1521, 0.5469, 0.3491, 0.5469, 0.3604, 0.5265, 0.3669, 0.5268, 0.3551, 0.5664, 0.3551, 0.5626, 0.1563, 0.5626, 0.1383, 0.5266, 0.1556, 0.5249, 0.1521, 0.7374, 0.3529, 0.7374, 0.372, 0.7483, 0.1267, 0.7483, 0.1521, 0.7219, 0.4339, 0.5391, 0.5661, 0.5391, 0.5661, 0.7483, 0.4339, 0.7483, 0.4504, 0.7279, 0.5496, 0.7279, 0.5496, 0.5221, 0.4504, 0.5221, 0.4504, 0.9935, 0.5496, 0.9935, 0.5496, 0.7565, 0.4504, 0.7565, 0.4504, 0.4935, 0.5496, 0.4935, 0.5496, 0.2565, 0.4504, 0.2565, 0.4504, 0.7279, 0.5496, 0.7279, 0.5496, 0.5221, 0.4504, 0.5221, 0.4504, 0.2279, 0.5496, 0.2279, 0.5496, 0.0221, 0.4504, 0.0221, 0.4504, 0.9935, 0.5496, 0.9935, 0.5496, 0.7565, 0.4504, 0.7565, 0.4504, 0.4935, 0.5496, 0.4935, 0.5496, 0.2565, 0.4504, 0.2565, 0.1521, 0.5543, 0.1521, 0.585, 0.3495, 0.585, 0.367, 0.5268, 0.3694, 0.5269, 0.3551, 0.5967, 0.3551, 0.6007, 0.1567, 0.6007, 0.1335, 0.5268, 0.1383, 0.5266, 0.4504, 0.2279, 0.5496, 0.2279, 0.5496, 0.0221, 0.4504, 0.0221, 0.4504, 0.7279, 0.5496, 0.7279, 0.5496, 0.5221, 0.4504, 0.5221, 0.4339, 0.7551, 0.5661, 0.7551, 0.5661, 0.9949, 0.4339, 0.9949, 0.8479, 0.5381, 0.8479, 0.5245, 0.6484, 0.5245, 0.6495, 0.5257, 0.7022, 0.5017, 0.7981, 0.5017, 0.8563, 0.5262, 0.4504, 0.9935, 0.5496, 0.9935, 0.5496, 0.7565, 0.4504, 0.7565, 0.1521, 0.6231, 0.3497, 0.6231, 0.3695, 0.5269, 0.3699, 0.5269, 0.3699, 0.7316, 0.3551, 0.6777, 0.3551, 0.6388, 0.1576, 0.6388, 0.1301, 0.7327, 0.1301, 0.5269, 0.1334, 0.5268, 0.1521, 0.5864, 0.1252, 0.7495, 0.1521, 0.6578, 0.1521, 0.6612, 0.3504, 0.6612, 0.3749, 0.7496, 0.3551, 0.7081, 0.3551, 0.6769, 0.1579, 0.6769, 0.1521, 0.6899, 0.1521, 0.6993, 0.3508, 0.6993, 0.3749, 0.7499, 0.3551, 0.7386, 0.3551, 0.715, 0.1587, 0.715, 0.1251, 0.7499, 0.8647, 0.5267, 0.8679, 0.5268, 0.8479, 0.6022, 0.8479, 0.6007, 0.6496, 0.6007, 0.6316, 0.5269, 0.6354, 0.5267, 0.6449, 0.5514, 0.6449, 0.585, 0.8422, 0.585, 0.4504, 0.7279, 0.5496, 0.7279, 0.5496, 0.5221, 0.4504, 0.5221, 0.4504, 0.2279, 0.5496, 0.2279, 0.5496, 0.0221, 0.4504, 0.0221, 0.4504, 0.9935, 0.5496, 0.9935, 0.5496, 0.7565, 0.4504, 0.7565, 0.4504, 0.7279, 0.5496, 0.7279, 0.5496, 0.5221, 0.4504, 0.5221, 0.4504, 0.7279, 0.5496, 0.7279, 0.5496, 0.5221, 0.4504, 0.5221, 0.1302, 0.5268, 0.1306, 0.5175, 0.1281, 0.5099, 0.1267, 0.5054, 0.1264, 0.5046, 0.1331, 0.5257, 0.1334, 0.5267, 0.1334, 0.5268, 0.4504, 0.4935, 0.5496, 0.4935, 0.5496, 0.2565, 0.4504, 0.2565, 0.4504, 0.2279, 0.5496, 0.2279, 0.5496, 0.0221, 0.4504, 0.0221, 0.1556, 0.5249, 0.2025, 0.5017, 0.2983, 0.5017, 0.3603, 0.5265, 0.3551, 0.536, 0.3551, 0.5245, 0.1551, 0.5245, 0.6301, 0.5269, 0.6315, 0.5269, 0.6449, 0.5818, 0.6449, 0.6231, 0.8424, 0.6231, 0.8679, 0.5268, 0.8699, 0.5269, 0.8699, 0.7357, 0.8479, 0.6736, 0.8479, 0.6388, 0.6503, 0.6388, 0.6301, 0.7277, 0.6252, 0.7494, 0.6449, 0.6628, 0.6449, 0.6612, 0.8434, 0.6612, 0.8749, 0.7497, 0.8479, 0.7058, 0.8479, 0.6769, 0.6506, 0.6769, 0.6449, 0.6931, 0.6449, 0.6993, 0.8439, 0.6993, 0.8749, 0.75, 0.8479, 0.7379, 0.8479, 0.715, 0.6512, 0.715, 0.6251, 0.7498, 0.4504, 0.9935, 0.5496, 0.9935, 0.5496, 0.7565, 0.4504, 0.7565, 0.4504, 0.4935, 0.5496, 0.4935, 0.5496, 0.2565, 0.4504, 0.2565, 0.8479, 0.5701, 0.8479, 0.5626, 0.6494, 0.5626, 0.6354, 0.5267, 0.6495, 0.5257, 0.645, 0.5209, 0.6449, 0.5469, 0.8417, 0.5469, 0.8564, 0.5262, 0.8647, 0.5267, 0.4504, 0.2279, 0.5496, 0.2279, 0.5496, 0.0221, 0.4504, 0.0221, 0.4504, 0.9935, 0.5496, 0.9935, 0.5496, 0.7565, 0.4504, 0.7565, 0.4504, 0.4935, 0.5496, 0.4935, 0.5496, 0.2565, 0.4504, 0.2565, 0.4504, 0.4935, 0.5496, 0.4935, 0.5496, 0.2565, 0.4504, 0.2565, 0.4504, 0.2279, 0.5496, 0.2279, 0.5496, 0.0221, 0.4504, 0.0221, 0.5661, 0.2274, 0.4339, 0.2274, 0.4339, 0.235, 0.5661, 0.235, 0.2994, 0.5021, 0.3243, 0.5037, 0.3607, 0.5099, 0.3622, 0.5172, 0.3605, 0.5263, 0.3605, 0.5263, 0.3604, 0.5264, 0.3603, 0.5265, 0.5661, 0.4322, 0.4339, 0.4322, 0.4339, 0.4549, 0.5661, 0.4549, 0.4339, 0.3672, 0.5661, 0.3672, 0.5661, 0.3828, 0.4339, 0.3828, 0.7991, 0.502, 0.8241, 0.5037, 0.8594, 0.51, 0.86, 0.517, 0.8567, 0.5258, 0.8566, 0.5259, 0.8565, 0.5261, 0.8564, 0.5262, 0.5661, 0.2709, 0.4339, 0.2709, 0.4339, 0.279, 0.5661, 0.279, 0.5661, 0.2951, 0.4339, 0.2951, 0.4339, 0.3178, 0.5661, 0.3178, 0.5661, 0.471, 0.4339, 0.471, 0.4339, 0.4791, 0.5661, 0.4791, 0.6302, 0.5269, 0.6303, 0.5174, 0.6275, 0.5098, 0.6262, 0.505, 0.626, 0.5041, 0.6314, 0.5261, 0.6315, 0.5268, 0.6315, 0.5268, 0.5661, 0.507, 0.4339, 0.507, 0.4339, 0.5097, 0.5661, 0.5097, 0.5661, 0.515, 0.4339, 0.515, 0.4339, 0.5226, 0.5661, 0.5226, 0.6449, 0.7235, 0.6449, 0.7374, 0.8466, 0.7374, 0.8712, 0.7483, 0.6263, 0.7483, 0.4339, 0.001684, 0.375, 0.009508, 0.375, 0.002056, 0.4339, 0.0, 0.1301, 0.7327, 0.1279, 0.7401, 0.1256, 0.7479, 0.125, 0.7405, 0.1252, 0.7495, 0.1251, 0.7498, 0.1259, 0.7479, 0.1279, 0.7401, 0.1251, 0.7499, 0.1262, 0.7488, 0.1269, 0.748, 0.1251, 0.7498, 0.1267, 0.7483, 0.1284, 0.75, 0.1261, 0.75, 0.1262, 0.7488, 0.4339, 0.9949, 0.4339, 1.0, 0.3849, 1.0, 0.375, 0.9966, 0.5661, 0.001684, 0.5661, 0.0, 0.6151, 0.0, 0.625, 0.008001, 0.5661, 0.9949, 0.625, 0.9956, 0.625, 0.9987, 0.5661, 1.0, 0.8712, 0.7483, 0.8727, 0.749, 0.8721, 0.7487, 0.8706, 0.75, 0.8749, 0.75, 0.8749, 0.7499, 0.8739, 0.7483, 0.8727, 0.749, 0.8749, 0.7497, 0.8722, 0.7423, 0.8744, 0.7483, 0.8749, 0.7499, 0.8699, 0.7357, 0.875, 0.742, 0.875, 0.7483, 0.8722, 0.7423, 0.4339, 0.7483, 0.4339, 0.75, 0.3759, 0.7488, 0.375, 0.74, 0.4339, 0.7551, 0.375, 0.754, 0.3759, 0.7488, 0.4339, 0.75, 0.372, 0.7483, 0.3731, 0.7489, 0.3759, 0.7488, 0.371, 0.75, 0.3749, 0.7499, 0.3749, 0.7499, 0.3759, 0.7488, 0.3731, 0.7489, 0.3749, 0.7496, 0.3723, 0.7401, 0.3759, 0.7488, 0.3749, 0.7499, 0.3699, 0.7316, 0.375, 0.74, 0.3759, 0.7488, 0.3723, 0.7401, 0.5661, 0.7483, 0.625, 0.738, 0.6241, 0.7483, 0.5661, 0.75, 0.6301, 0.7277, 0.6279, 0.7373, 0.6241, 0.7483, 0.625, 0.738, 0.6252, 0.7494, 0.6251, 0.7497, 0.6241, 0.7483, 0.6279, 0.7373, 0.6251, 0.7498, 0.6259, 0.7488, 0.6241, 0.7483, 0.6251, 0.7497, 0.6263, 0.7483, 0.6282, 0.75, 0.6241, 0.7483, 0.6259, 0.7488, 0.5661, 0.7551, 0.5661, 0.75, 0.6241, 0.7483, 0.625, 0.7532, 0.5496, 0.7279, 0.5496, 0.75, 0.5751, 0.75, 0.5938, 0.75, 0.5496, 0.7565, 0.5938, 0.75, 0.5938, 0.75, 0.5496, 0.75, 0.6449, 0.5469, 0.65, 0.5452, 0.65, 0.5452, 0.65, 0.5452, 0.3551, 0.536, 0.3509, 0.5436, 0.3507, 0.544, 0.35, 0.5398, 0.3491, 0.5469, 0.347, 0.5452, 0.35, 0.5452, 0.3509, 0.5436, 0.4504, 0.7565, 0.4504, 0.75, 0.4191, 0.75, 0.4062, 0.7539, 0.4504, 0.7279, 0.4062, 0.6785, 0.4062, 0.733, 0.4504, 0.75, 0.5496, 0.2279, 0.5496, 0.25, 0.5751, 0.25, 0.5938, 0.25, 0.5496, 0.2565, 0.5938, 0.25, 0.5938, 0.25, 0.5496, 0.25, 0.8479, 0.5245, 0.8429, 0.5262, 0.8429, 0.5262, 0.8429, 0.5262, 0.1521, 0.5221, 0.1556, 0.5249, 0.1564, 0.5256, 0.1571, 0.5262, 0.1551, 0.5245, 0.1587, 0.5262, 0.1571, 0.5262, 0.1556, 0.5249, 0.4504, 0.2565, 0.4504, 0.25, 0.4191, 0.25, 0.4063, 0.252, 0.4504, 0.2279, 0.4062, 0.25, 0.4062, 0.25, 0.4504, 0.25, 0.8479, 0.5381, 0.8436, 0.5442, 0.8435, 0.5443, 0.8429, 0.5408, 0.8417, 0.5469, 0.8398, 0.5452, 0.8428, 0.5452, 0.8436, 0.5442, 0.5496, 0.9935, 0.5496, 1.0, 0.5809, 1.0, 0.5938, 0.996, 0.5496, 0.0221, 0.5938, 0.05804, 0.5938, 0.0131, 0.5496, 0.0, 0.4504, 0.0221, 0.4504, 0.0, 0.4249, 0.0, 0.4062, 0.0, 0.4504, 0.9935, 0.4062, 1.0, 0.4062, 1.0, 0.4504, 1.0, 0.1521, 0.5469, 0.1571, 0.5452, 0.1571, 0.5452, 0.1571, 0.5452, 0.6494, 0.5626, 0.6522, 0.5643, 0.65, 0.5643, 0.6481, 0.5593, 0.5496, 0.4935, 0.5496, 0.5, 0.5809, 0.5, 0.5938, 0.4971, 0.5496, 0.5221, 0.5938, 0.5, 0.5938, 0.5, 0.5496, 0.5, 0.6449, 0.5514, 0.6481, 0.5593, 0.6493, 0.5624, 0.65, 0.5643, 0.4504, 0.4935, 0.4062, 0.5, 0.4062, 0.5, 0.4504, 0.5, 0.3551, 0.5626, 0.35, 0.5643, 0.35, 0.5643, 0.35, 0.5643, 0.4504, 0.5221, 0.4504, 0.5, 0.4249, 0.5, 0.4062, 0.5, 0.645, 0.5209, 0.6495, 0.5257, 0.6495, 0.5257, 0.65, 0.5262, 0.6484, 0.5245, 0.6517, 0.5262, 0.65, 0.5262, 0.6495, 0.5257, 0.5496, 0.4935, 0.5496, 0.5, 0.5809, 0.5, 0.5938, 0.4977, 0.5496, 0.5221, 0.5938, 0.5, 0.5938, 0.5, 0.5496, 0.5, 0.4504, 0.5221, 0.4504, 0.5, 0.4249, 0.5, 0.4062, 0.5, 0.4504, 0.4935, 0.4062, 0.5, 0.4062, 0.5, 0.4504, 0.5, 0.3551, 0.5245, 0.35, 0.5262, 0.35, 0.5262, 0.35, 0.5262, 0.5496, 0.2565, 0.5938, 0.25, 0.5938, 0.25, 0.5496, 0.25, 0.8479, 0.5626, 0.8429, 0.5643, 0.8429, 0.5643, 0.8429, 0.5643, 0.5496, 0.2279, 0.5496, 0.25, 0.5751, 0.25, 0.5938, 0.25, 0.1563, 0.5626, 0.1593, 0.5643, 0.1571, 0.5643, 0.1551, 0.5601, 0.4504, 0.2565, 0.4504, 0.25, 0.4191, 0.25, 0.4063, 0.2528, 0.4504, 0.2279, 0.4062, 0.25, 0.4062, 0.25, 0.4504, 0.25, 0.1521, 0.5543, 0.1551, 0.5601, 0.1564, 0.5628, 0.1571, 0.5643, 0.5496, 0.7279, 0.5496, 0.75, 0.5751, 0.75, 0.5938, 0.75, 0.5496, 0.7565, 0.5938, 0.75, 0.5938, 0.75, 0.5496, 0.75, 0.6449, 0.585, 0.65, 0.5833, 0.65, 0.5833, 0.65, 0.5833, 0.3551, 0.5664, 0.3511, 0.5795, 0.3507, 0.5809, 0.35, 0.574, 0.3495, 0.585, 0.3472, 0.5833, 0.35, 0.5833, 0.3511, 0.5795, 0.4504, 0.7565, 0.4504, 0.75, 0.4191, 0.75, 0.4062, 0.7536, 0.4504, 0.7279, 0.4062, 0.6277, 0.4062, 0.7182, 0.4504, 0.75, 0.8479, 0.5701, 0.8439, 0.5806, 0.8436, 0.5815, 0.8429, 0.5759, 0.8422, 0.585, 0.84, 0.5833, 0.8429, 0.5833, 0.8439, 0.5806, 0.5496, 0.9935, 0.5496, 1.0, 0.5809, 1.0, 0.5938, 0.9963, 0.5496, 0.0221, 0.5938, 0.09759, 0.5938, 0.02461, 0.5496, 0.0, 0.4504, 0.9935, 0.4062, 1.0, 0.4062, 1.0, 0.4504, 1.0, 0.1521, 0.585, 0.1571, 0.5833, 0.1571, 0.5833, 0.1571, 0.5833, 0.4504, 0.0221, 0.4504, 0.0, 0.4249, 0.0, 0.4062, 0.0, 0.5496, 0.7279, 0.5496, 0.75, 0.5751, 0.75, 0.5938, 0.75, 0.5496, 0.7565, 0.5938, 0.75, 0.5938, 0.75, 0.5496, 0.75, 0.6449, 0.6231, 0.65, 0.6214, 0.65, 0.6214, 0.65, 0.6214, 0.3551, 0.5967, 0.3512, 0.6154, 0.3507, 0.6179, 0.35, 0.6082, 0.3497, 0.6231, 0.3473, 0.6214, 0.35, 0.6214, 0.3512, 0.6154, 0.4504, 0.7565, 0.4504, 0.75, 0.4191, 0.75, 0.4062, 0.7535, 0.4504, 0.7279, 0.4062, 0.5768, 0.4062, 0.7034, 0.4504, 0.75, 0.5496, 0.2279, 0.5496, 0.25, 0.5751, 0.25, 0.5938, 0.25, 0.5496, 0.2565, 0.5938, 0.25, 0.5938, 0.25, 0.5496, 0.25, 0.8479, 0.6007, 0.8429, 0.6024, 0.8429, 0.6024, 0.8429, 0.6024, 0.1521, 0.5864, 0.1553, 0.5965, 0.1564, 0.6, 0.1571, 0.6024, 0.1567, 0.6007, 0.1594, 0.6024, 0.1571, 0.6024, 0.1553, 0.5965, 0.4504, 0.2565, 0.4504, 0.25, 0.4191, 0.25, 0.4062, 0.253, 0.4504, 0.2279, 0.4062, 0.25, 0.4062, 0.25, 0.4504, 0.25, 0.8479, 0.6022, 0.844, 0.617, 0.8436, 0.6187, 0.8429, 0.611, 0.8424, 0.6231, 0.8401, 0.6214, 0.8429, 0.6214, 0.844, 0.617, 0.5496, 0.9935, 0.5496, 1.0, 0.5809, 1.0, 0.5938, 0.9965, 0.5496, 0.0221, 0.5938, 0.1372, 0.5938, 0.03613, 0.5496, 0.0, 0.4504, 0.0221, 0.4504, 0.0, 0.4249, 0.0, 0.4062, 0.0, 0.4504, 0.9935, 0.4062, 1.0, 0.4062, 1.0, 0.4504, 1.0, 0.1521, 0.6231, 0.1571, 0.6214, 0.1571, 0.6214, 0.1571, 0.6214, 0.5496, 0.7279, 0.5496, 0.75, 0.5751, 0.75, 0.5938, 0.75, 0.5496, 0.7565, 0.5938, 0.75, 0.5938, 0.75, 0.5496, 0.75, 0.6449, 0.6612, 0.65, 0.6595, 0.65, 0.6595, 0.65, 0.6595, 0.3551, 0.6777, 0.3518, 0.6661, 0.3507, 0.6622, 0.35, 0.6595, 0.3504, 0.6612, 0.3477, 0.6595, 0.35, 0.6595, 0.3518, 0.6661, 0.4504, 0.7565, 0.4504, 0.75, 0.4191, 0.75, 0.4062, 0.753, 0.4504, 0.7279, 0.4062, 0.75, 0.4062, 0.75, 0.4504, 0.75, 0.6449, 0.5818, 0.6482, 0.5952, 0.6493, 0.5994, 0.65, 0.6024, 0.6496, 0.6007, 0.6523, 0.6024, 0.65, 0.6024, 0.6482, 0.5952, 0.5496, 0.4935, 0.5496, 0.5, 0.5809, 0.5, 0.5938, 0.497, 0.5496, 0.5221, 0.5938, 0.5, 0.5938, 0.5, 0.5496, 0.5, 0.4504, 0.4935, 0.4062, 0.5, 0.4062, 0.5, 0.4504, 0.5, 0.3551, 0.6007, 0.35, 0.6024, 0.35, 0.6024, 0.35, 0.6024, 0.4504, 0.5221, 0.4504, 0.5, 0.4249, 0.5, 0.4062, 0.5, 0.8434, 0.6612, 0.8406, 0.6595, 0.8429, 0.6595, 0.8448, 0.6649, 0.5496, 0.9935, 0.5496, 1.0, 0.5809, 1.0, 0.5938, 0.9971, 0.5496, 0.0221, 0.5938, 0.0, 0.5938, 0.0, 0.5496, 0.0, 0.8479, 0.6736, 0.8448, 0.6649, 0.8436, 0.6616, 0.8429, 0.6595, 0.4504, 0.9935, 0.4062, 1.0, 0.4062, 1.0, 0.4504, 1.0, 0.1521, 0.6612, 0.1571, 0.6595, 0.1571, 0.6595, 0.1571, 0.6595, 0.4504, 0.0221, 0.4504, 0.0, 0.4249, 0.0, 0.4062, 0.0, 0.6449, 0.6628, 0.6488, 0.6458, 0.6493, 0.6437, 0.65, 0.6525, 0.6503, 0.6388, 0.6527, 0.6405, 0.65, 0.6405, 0.6488, 0.6458, 0.5496, 0.4935, 0.5496, 0.5, 0.5809, 0.5, 0.5938, 0.4965, 0.5496, 0.5221, 0.5938, 0.6573, 0.5938, 0.542, 0.5496, 0.5, 0.4504, 0.5221, 0.4504, 0.5, 0.4249, 0.5, 0.4062, 0.5, 0.4504, 0.4935, 0.4062, 0.5, 0.4062, 0.5, 0.4504, 0.5, 0.3551, 0.6388, 0.35, 0.6405, 0.35, 0.6405, 0.35, 0.6405, 0.5496, 0.2565, 0.5938, 0.25, 0.5938, 0.25, 0.5496, 0.25, 0.8479, 0.6388, 0.8429, 0.6405, 0.8429, 0.6405, 0.8429, 0.6405, 0.5496, 0.2279, 0.5496, 0.25, 0.5751, 0.25, 0.5938, 0.25, 0.1576, 0.6388, 0.1599, 0.6405, 0.1571, 0.6405, 0.156, 0.6444, 0.4504, 0.2565, 0.4504, 0.25, 0.4191, 0.25, 0.4062, 0.2536, 0.4504, 0.2279, 0.4062, 0.1252, 0.4062, 0.2175, 0.4504, 0.25, 0.1521, 0.6578, 0.156, 0.6444, 0.1564, 0.6429, 0.1571, 0.65, 0.6506, 0.6769, 0.6528, 0.6786, 0.65, 0.6786, 0.6489, 0.6817, 0.5496, 0.4935, 0.5496, 0.5, 0.5809, 0.5, 0.5938, 0.4964, 0.5496, 0.5221, 0.5938, 0.6064, 0.5938, 0.5272, 0.5496, 0.5, 0.6449, 0.6931, 0.6489, 0.6817, 0.6493, 0.6806, 0.65, 0.6867, 0.4504, 0.4935, 0.4062, 0.5, 0.4062, 0.5, 0.4504, 0.5, 0.3551, 0.6769, 0.35, 0.6786, 0.35, 0.6786, 0.35, 0.6786, 0.4504, 0.5221, 0.4504, 0.5, 0.4249, 0.5, 0.4062, 0.5, 0.5496, 0.2565, 0.5938, 0.25, 0.5938, 0.25, 0.5496, 0.25, 0.8479, 0.6769, 0.8429, 0.6786, 0.8429, 0.6786, 0.8429, 0.6786, 0.5496, 0.2279, 0.5496, 0.25, 0.5751, 0.25, 0.5938, 0.25, 0.1579, 0.6769, 0.16, 0.6786, 0.1571, 0.6786, 0.1562, 0.6808, 0.4504, 0.2565, 0.4504, 0.25, 0.4191, 0.25, 0.4062, 0.2537, 0.4504, 0.2279, 0.4062, 0.1648, 0.4062, 0.229, 0.4504, 0.25, 0.1521, 0.6899, 0.1562, 0.6808, 0.1564, 0.6801, 0.1571, 0.6851, 0.5496, 0.7279, 0.5496, 0.75, 0.5751, 0.75, 0.5938, 0.75, 0.5496, 0.7565, 0.5938, 0.75, 0.5938, 0.75, 0.5496, 0.75, 0.6449, 0.6993, 0.65, 0.6976, 0.65, 0.6976, 0.65, 0.6976, 0.3551, 0.7081, 0.3521, 0.7019, 0.3507, 0.6992, 0.35, 0.6976, 0.3508, 0.6993, 0.3479, 0.6976, 0.35, 0.6976, 0.3521, 0.7019, 0.4504, 0.7565, 0.4504, 0.75, 0.4191, 0.75, 0.4063, 0.7528, 0.4504, 0.7279, 0.4062, 0.75, 0.4062, 0.75, 0.4504, 0.75, 0.8479, 0.7058, 0.8451, 0.7013, 0.8436, 0.6988, 0.8429, 0.6976, 0.8439, 0.6993, 0.8408, 0.6976, 0.8429, 0.6976, 0.8451, 0.7013, 0.5496, 0.9935, 0.5496, 1.0, 0.5809, 1.0, 0.5938, 0.9974, 0.5496, 0.0221, 0.5938, 0.0, 0.5938, 0.0, 0.5496, 0.0, 0.4504, 0.0221, 0.4504, 0.0, 0.4249, 0.0, 0.4062, 0.0, 0.4504, 0.9935, 0.4062, 1.0, 0.4062, 1.0, 0.4504, 1.0, 0.1521, 0.6993, 0.1571, 0.6976, 0.1571, 0.6976, 0.1571, 0.6976, 0.6449, 0.7235, 0.6493, 0.7176, 0.6493, 0.7176, 0.65, 0.7209, 0.6512, 0.715, 0.6531, 0.7167, 0.65, 0.7167, 0.6493, 0.7176, 0.5496, 0.4935, 0.5496, 0.5, 0.5809, 0.5, 0.5938, 0.4959, 0.5496, 0.5221, 0.5938, 0.5556, 0.5938, 0.5124, 0.5496, 0.5, 0.4504, 0.5221, 0.4504, 0.5, 0.4249, 0.5, 0.4062, 0.5, 0.4504, 0.4935, 0.4062, 0.5, 0.4062, 0.5, 0.4504, 0.5, 0.3551, 0.715, 0.35, 0.7167, 0.35, 0.7167, 0.35, 0.7167, 0.5496, 0.7279, 0.5496, 0.75, 0.5751, 0.75, 0.5938, 0.75, 0.5496, 0.7565, 0.5938, 0.75, 0.5938, 0.75, 0.5496, 0.75, 0.6449, 0.7374, 0.65, 0.7357, 0.65, 0.7357, 0.65, 0.7357, 0.3551, 0.7386, 0.3538, 0.7379, 0.3507, 0.7361, 0.35, 0.7357, 0.3529, 0.7374, 0.3489, 0.7357, 0.35, 0.7357, 0.3538, 0.7379, 0.4504, 0.7565, 0.4504, 0.75, 0.4191, 0.75, 0.4062, 0.7514, 0.4504, 0.7279, 0.4062, 0.75, 0.4062, 0.75, 0.4504, 0.75, 0.8466, 0.7374, 0.8422, 0.7357, 0.8429, 0.7357, 0.8472, 0.7376, 0.5496, 0.9935, 0.5496, 1.0, 0.5809, 1.0, 0.5938, 0.9992, 0.5496, 0.0221, 0.5938, 0.0, 0.5938, 0.0, 0.5496, 0.0, 0.8479, 0.7379, 0.8472, 0.7376, 0.8436, 0.7361, 0.8429, 0.7357, 0.4504, 0.9935, 0.4062, 1.0, 0.4062, 1.0, 0.4504, 1.0, 0.1521, 0.7374, 0.1571, 0.7357, 0.1571, 0.7357, 0.1571, 0.7357, 0.4504, 0.0221, 0.4504, 0.0, 0.4249, 0.0, 0.4062, 0.0, 0.5496, 0.2565, 0.5938, 0.25, 0.5938, 0.25, 0.5496, 0.25, 0.8479, 0.715, 0.8429, 0.7167, 0.8429, 0.7167, 0.8429, 0.7167, 0.5496, 0.2279, 0.5496, 0.25, 0.5751, 0.25, 0.5938, 0.25, 0.1587, 0.715, 0.1605, 0.7167, 0.1572, 0.7167, 0.1566, 0.7172, 0.4504, 0.2565, 0.4504, 0.25, 0.4191, 0.25, 0.4062, 0.2543, 0.4504, 0.2279, 0.4062, 0.2043, 0.4062, 0.2405, 0.4504, 0.25, 0.1521, 0.7219, 0.1566, 0.7172, 0.1565, 0.7173, 0.1571, 0.7201, 0.1301, 0.5269, 0.125, 0.533, 0.125, 0.5269, 0.1301, 0.5268, 0.4339, 0.2109, 0.4339, 0.2231, 0.3921, 0.2231, 0.375, 0.217, 0.4339, 0.235, 0.375, 0.2292, 0.375, 0.2232, 0.4339, 0.2231, 0.1302, 0.5268, 0.1301, 0.5268, 0.1275, 0.5269, 0.1287, 0.5208, 0.4339, 0.2951, 0.4339, 0.3308, 0.3921, 0.3308, 0.375, 0.3104, 0.4339, 0.3672, 0.375, 0.3474, 0.375, 0.3308, 0.4339, 0.3308, 0.2025, 0.5017, 0.2027, 0.5015, 0.2043, 0.5008, 0.2224, 0.5, 0.1264, 0.5046, 0.1261, 0.5034, 0.1259, 0.5028, 0.1263, 0.5042, 0.1556, 0.5249, 0.1556, 0.5249, 0.1556, 0.5249, 0.1556, 0.5249, 0.1556, 0.5249, 0.1556, 0.5249, 0.1556, 0.5249, 0.1556, 0.5249, 0.1331, 0.5257, 0.1331, 0.5257, 0.1331, 0.5257, 0.1331, 0.5257, 0.1383, 0.5266, 0.1383, 0.5266, 0.1383, 0.5266, 0.1383, 0.5266, 0.1383, 0.5266, 0.1383, 0.5266, 0.1383, 0.5266, 0.1383, 0.5266, 0.1334, 0.5267, 0.1334, 0.5267, 0.1334, 0.5267, 0.1334, 0.5267, 0.1334, 0.5268, 0.1334, 0.5268, 0.1334, 0.5268, 0.1334, 0.5268, 0.1334, 0.5268, 0.1334, 0.5268, 0.1334, 0.5268, 0.1334, 0.5268, 0.1335, 0.5268, 0.1334, 0.5268, 0.1334, 0.5268, 0.1334, 0.5268, 0.4339, 0.2274, 0.4339, 0.2334, 0.3999, 0.2334, 0.375, 0.2302, 0.4339, 0.243, 0.375, 0.2385, 0.375, 0.2336, 0.4339, 0.2334, 0.1306, 0.5175, 0.1293, 0.5198, 0.1311, 0.5168, 0.1301, 0.5142, 0.4339, 0.2403, 0.4339, 0.25, 0.3999, 0.25, 0.375, 0.2449, 0.4339, 0.279, 0.375, 0.2653, 0.375, 0.2507, 0.4339, 0.25, 0.1281, 0.5099, 0.1288, 0.5111, 0.1278, 0.5087, 0.1272, 0.5071, 0.4339, 0.2709, 0.4339, 0.2999, 0.3999, 0.2999, 0.375, 0.2846, 0.4339, 0.3178, 0.375, 0.3094, 0.375, 0.3003, 0.4339, 0.2999, 0.1267, 0.5054, 0.1266, 0.5052, 0.1262, 0.5038, 0.1261, 0.5035, 0.7981, 0.5017, 0.7779, 0.5, 0.7942, 0.5, 0.7977, 0.5015, 0.5661, 0.3672, 0.5661, 0.3308, 0.6079, 0.3308, 0.625, 0.3471, 0.5661, 0.2951, 0.625, 0.31, 0.625, 0.3292, 0.5661, 0.3308, 0.7991, 0.502, 0.7977, 0.5015, 0.7959, 0.5007, 0.815, 0.5014, 0.5661, 0.235, 0.5661, 0.2231, 0.6079, 0.2231, 0.625, 0.2292, 0.5661, 0.2109, 0.625, 0.217, 0.625, 0.2231, 0.5661, 0.2231, 0.8699, 0.5269, 0.8699, 0.5269, 0.8725, 0.5269, 0.875, 0.533, 0.8567, 0.5258, 0.8608, 0.5199, 0.857, 0.5254, 0.8567, 0.5258, 0.8679, 0.5268, 0.8679, 0.5268, 0.8679, 0.5268, 0.8679, 0.5268, 0.8679, 0.5268, 0.8679, 0.5268, 0.8679, 0.5268, 0.8679, 0.5268, 0.8566, 0.5259, 0.8566, 0.5259, 0.8566, 0.5259, 0.8566, 0.5259, 0.8647, 0.5267, 0.8647, 0.5267, 0.8647, 0.5267, 0.8647, 0.5267, 0.8647, 0.5267, 0.8647, 0.5267, 0.8647, 0.5267, 0.8647, 0.5267, 0.8565, 0.5261, 0.8565, 0.5261, 0.8565, 0.5261, 0.8565, 0.5261, 0.8563, 0.5262, 0.8564, 0.5262, 0.8564, 0.5262, 0.8564, 0.5262, 0.8564, 0.5262, 0.8564, 0.5262, 0.8564, 0.5262, 0.8564, 0.5262, 0.8564, 0.5262, 0.8564, 0.5262, 0.8564, 0.5262, 0.8564, 0.5262, 0.5661, 0.3178, 0.5661, 0.2999, 0.6001, 0.2999, 0.625, 0.3094, 0.5661, 0.2709, 0.625, 0.2846, 0.625, 0.2991, 0.5661, 0.2999, 0.8241, 0.5037, 0.8156, 0.5014, 0.8247, 0.502, 0.8384, 0.5043, 0.5661, 0.279, 0.5661, 0.25, 0.6001, 0.25, 0.625, 0.2653, 0.5661, 0.2403, 0.625, 0.2449, 0.625, 0.2498, 0.5661, 0.25, 0.8594, 0.51, 0.8552, 0.507, 0.8678, 0.5091, 0.8669, 0.5114, 0.5661, 0.243, 0.5661, 0.2334, 0.6001, 0.2334, 0.625, 0.2385, 0.5661, 0.2274, 0.625, 0.2302, 0.625, 0.2332, 0.5661, 0.2334, 0.86, 0.517, 0.865, 0.5141, 0.8636, 0.5161, 0.8615, 0.5191, 0.2983, 0.5017, 0.278, 0.5, 0.2942, 0.5, 0.2979, 0.5015, 0.4339, 0.3828, 0.4339, 0.4192, 0.3921, 0.4192, 0.375, 0.403, 0.4339, 0.4549, 0.375, 0.4401, 0.375, 0.4209, 0.4339, 0.4192, 0.2994, 0.5021, 0.2979, 0.5015, 0.296, 0.5007, 0.3151, 0.5014, 0.4339, 0.515, 0.4339, 0.5269, 0.3921, 0.5269, 0.375, 0.5208, 0.4339, 0.5391, 0.375, 0.533, 0.375, 0.527, 0.4339, 0.5269, 0.3699, 0.5269, 0.3699, 0.5269, 0.3725, 0.5269, 0.375, 0.533, 0.3605, 0.5263, 0.3638, 0.5203, 0.3607, 0.5259, 0.3605, 0.5263, 0.3695, 0.5269, 0.3695, 0.5269, 0.3695, 0.5269, 0.3695, 0.5269, 0.3694, 0.5269, 0.3694, 0.5269, 0.3695, 0.5269, 0.3695, 0.5269, 0.3605, 0.5263, 0.3605, 0.5263, 0.3605, 0.5263, 0.3605, 0.5263, 0.367, 0.5268, 0.367, 0.5268, 0.367, 0.5268, 0.367, 0.5268, 0.3669, 0.5268, 0.3669, 0.5268, 0.367, 0.5268, 0.367, 0.5268, 0.3604, 0.5264, 0.3604, 0.5264, 0.3604, 0.5264, 0.3604, 0.5264, 0.3603, 0.5265, 0.3603, 0.5265, 0.3604, 0.5265, 0.3604, 0.5265, 0.3603, 0.5265, 0.3604, 0.5265, 0.3604, 0.5265, 0.3603, 0.5265, 0.3604, 0.5265, 0.3604, 0.5265, 0.3604, 0.5265, 0.3604, 0.5265, 0.4339, 0.4322, 0.4339, 0.4501, 0.3999, 0.4501, 0.375, 0.4406, 0.4339, 0.4791, 0.375, 0.4654, 0.375, 0.4509, 0.4339, 0.4501, 0.3243, 0.5037, 0.3156, 0.5014, 0.3247, 0.502, 0.3389, 0.5042, 0.4339, 0.471, 0.4339, 0.5, 0.3999, 0.5, 0.375, 0.4847, 0.4339, 0.5097, 0.375, 0.5051, 0.375, 0.5002, 0.4339, 0.5, 0.3607, 0.5099, 0.3563, 0.5069, 0.3693, 0.5089, 0.3688, 0.5113, 0.4339, 0.507, 0.4339, 0.5166, 0.3999, 0.5166, 0.375, 0.5115, 0.4339, 0.5226, 0.375, 0.5198, 0.375, 0.5168, 0.4339, 0.5166, 0.3622, 0.5172, 0.3672, 0.5142, 0.366, 0.5163, 0.3643, 0.5194, 0.6301, 0.5269, 0.625, 0.533, 0.6213, 0.5269, 0.6301, 0.5269, 0.5661, 0.5391, 0.5661, 0.5269, 0.6213, 0.5269, 0.625, 0.533, 0.5661, 0.515, 0.625, 0.5208, 0.6213, 0.5269, 0.5661, 0.5269, 0.6302, 0.5269, 0.6301, 0.5269, 0.6213, 0.5269, 0.6287, 0.5208, 0.5661, 0.4549, 0.5661, 0.4192, 0.6079, 0.4192, 0.625, 0.4398, 0.5661, 0.3828, 0.625, 0.4028, 0.625, 0.4192, 0.5661, 0.4192, 0.7022, 0.5017, 0.7025, 0.5015, 0.7042, 0.5007, 0.7222, 0.5, 0.626, 0.5041, 0.6257, 0.503, 0.6255, 0.5022, 0.6259, 0.5036, 0.6495, 0.5257, 0.6495, 0.5257, 0.6495, 0.5257, 0.6495, 0.5257, 0.6495, 0.5257, 0.6495, 0.5257, 0.6495, 0.5257, 0.6495, 0.5257, 0.6314, 0.5261, 0.6314, 0.5262, 0.6314, 0.5262, 0.6314, 0.5262, 0.6354, 0.5267, 0.6354, 0.5267, 0.6354, 0.5267, 0.6354, 0.5267, 0.6354, 0.5267, 0.6354, 0.5267, 0.6354, 0.5267, 0.6354, 0.5267, 0.6315, 0.5268, 0.6315, 0.5268, 0.6315, 0.5268, 0.6315, 0.5268, 0.6315, 0.5269, 0.6315, 0.5268, 0.6316, 0.5268, 0.6316, 0.5269, 0.6315, 0.5268, 0.6316, 0.5268, 0.6316, 0.5268, 0.6315, 0.5268, 0.6316, 0.5269, 0.6316, 0.5269, 0.6316, 0.5268, 0.6316, 0.5268, 0.5661, 0.5226, 0.5661, 0.5166, 0.6001, 0.5166, 0.625, 0.5198, 0.5661, 0.507, 0.625, 0.5115, 0.625, 0.5164, 0.5661, 0.5166, 0.6303, 0.5174, 0.6293, 0.5198, 0.6311, 0.5168, 0.6299, 0.5141, 0.5661, 0.5097, 0.5661, 0.5, 0.6001, 0.5, 0.625, 0.5051, 0.5661, 0.471, 0.625, 0.4847, 0.625, 0.4993, 0.5661, 0.5, 0.6275, 0.5098, 0.6283, 0.511, 0.6271, 0.5086, 0.6267, 0.5069, 0.5661, 0.4791, 0.5661, 0.4501, 0.6001, 0.4501, 0.625, 0.4654, 0.5661, 0.4322, 0.625, 0.4406, 0.625, 0.4497, 0.5661, 0.4501, 0.6262, 0.505, 0.6262, 0.5049, 0.6258, 0.5035, 0.6257, 0.503, 0.4339, 0.9949, 0.5661, 0.9949, 0.5661, 1.0, 0.4339, 1.0, 0.4339, 0.0, 0.5661, 0.0, 0.5661, 0.001684, 0.4339, 0.001684, 0.5661, 0.7551, 0.4339, 0.7551, 0.4339, 0.75, 0.5661, 0.75, 0.5661, 0.75, 0.4339, 0.75, 0.4339, 0.7483, 0.5661, 0.7483, 0.1267, 0.7483, 0.372, 0.7483, 0.371, 0.75, 0.1284, 0.75, 0.375, 0.9966, 0.375, 0.754, 0.4339, 0.7551, 0.4339, 0.9949, 0.6263, 0.7483, 0.8712, 0.7483, 0.8706, 0.75, 0.6282, 0.75, 0.625, 0.7532, 0.625, 0.9956, 0.5661, 0.9949, 0.5661, 0.7551, 0.6449, 0.5469, 0.645, 0.5209, 0.65, 0.5262, 0.65, 0.5452, 0.5938, 0.75, 0.5938, 0.5, 0.5496, 0.5221, 0.5496, 0.7279, 0.4504, 0.7279, 0.4504, 0.5221, 0.4062, 0.5, 0.4062, 0.6785, 0.35, 0.5398, 0.35, 0.5262, 0.3551, 0.5245, 0.3551, 0.536, 0.1521, 0.5469, 0.1521, 0.5221, 0.1571, 0.5262, 0.1571, 0.5452, 0.4062, 0.0, 0.4062, 0.25, 0.4504, 0.2279, 0.4504, 0.0221, 0.5496, 0.0221, 0.5496, 0.2279, 0.5938, 0.25, 0.5938, 0.05804, 0.8429, 0.5408, 0.8429, 0.5262, 0.8479, 0.5245, 0.8479, 0.5381, 0.8417, 0.5469, 0.6449, 0.5469, 0.65, 0.5452, 0.8398, 0.5452, 0.5938, 0.996, 0.5938, 0.75, 0.5496, 0.7565, 0.5496, 0.9935, 0.4504, 0.9935, 0.4504, 0.7565, 0.4062, 0.7539, 0.4062, 1.0, 0.1571, 0.5452, 0.347, 0.5452, 0.3491, 0.5469, 0.1521, 0.5469, 0.6484, 0.5245, 0.8479, 0.5245, 0.8429, 0.5262, 0.6517, 0.5262, 0.5938, 0.4977, 0.5938, 0.25, 0.5496, 0.2565, 0.5496, 0.4935, 0.4504, 0.4935, 0.4504, 0.2565, 0.4063, 0.252, 0.4062, 0.5, 0.35, 0.5262, 0.1587, 0.5262, 0.1551, 0.5245, 0.3551, 0.5245, 0.4504, 0.4935, 0.4504, 0.2565, 0.4063, 0.2528, 0.4062, 0.5, 0.35, 0.5643, 0.1593, 0.5643, 0.1563, 0.5626, 0.3551, 0.5626, 0.5496, 0.2565, 0.5496, 0.4935, 0.5938, 0.4971, 0.5938, 0.25, 0.8429, 0.5643, 0.6522, 0.5643, 0.6494, 0.5626, 0.8479, 0.5626, 0.8479, 0.5626, 0.8479, 0.5701, 0.8429, 0.5759, 0.8429, 0.5643, 0.5938, 0.25, 0.5938, 0.09759, 0.5496, 0.0221, 0.5496, 0.2279, 0.6449, 0.585, 0.6449, 0.5514, 0.65, 0.5643, 0.65, 0.5833, 0.5938, 0.75, 0.5938, 0.5, 0.5496, 0.5221, 0.5496, 0.7279, 0.4504, 0.7279, 0.4504, 0.5221, 0.4062, 0.5, 0.4062, 0.6277, 0.35, 0.574, 0.35, 0.5643, 0.3551, 0.5626, 0.3551, 0.5664, 0.8422, 0.585, 0.6449, 0.585, 0.65, 0.5833, 0.84, 0.5833, 0.5938, 0.9963, 0.5938, 0.75, 0.5496, 0.7565, 0.5496, 0.9935, 0.4504, 0.9935, 0.4504, 0.7565, 0.4062, 0.7536, 0.4062, 1.0, 0.1571, 0.5833, 0.3472, 0.5833, 0.3495, 0.585, 0.1521, 0.585, 0.1521, 0.585, 0.1521, 0.5543, 0.1571, 0.5643, 0.1571, 0.5833, 0.4062, 0.0, 0.4062, 0.25, 0.4504, 0.2279, 0.4504, 0.0221, 0.6449, 0.6231, 0.6449, 0.5818, 0.65, 0.6024, 0.65, 0.6214, 0.5938, 0.75, 0.5938, 0.5, 0.5496, 0.5221, 0.5496, 0.7279, 0.8479, 0.6007, 0.8479, 0.6022, 0.8429, 0.611, 0.8429, 0.6024, 0.5938, 0.25, 0.5938, 0.1372, 0.5496, 0.0221, 0.5496, 0.2279, 0.4504, 0.2279, 0.4504, 0.0221, 0.4062, 0.0, 0.4062, 0.25, 0.1571, 0.6024, 0.1571, 0.6214, 0.1521, 0.6231, 0.1521, 0.5864, 0.6449, 0.6612, 0.6449, 0.6628, 0.65, 0.6525, 0.65, 0.6595, 0.5938, 0.75, 0.5938, 0.6573, 0.5496, 0.5221, 0.5496, 0.7279, 0.4504, 0.7279, 0.4504, 0.5221, 0.4062, 0.5, 0.4062, 0.75, 0.35, 0.6595, 0.35, 0.6405, 0.3551, 0.6388, 0.3551, 0.6777, 0.5496, 0.2565, 0.5496, 0.4935, 0.5938, 0.497, 0.5938, 0.25, 0.8429, 0.6024, 0.6523, 0.6024, 0.6496, 0.6007, 0.8479, 0.6007, 0.4504, 0.4935, 0.4504, 0.2565, 0.4062, 0.253, 0.4062, 0.5, 0.35, 0.6024, 0.1594, 0.6024, 0.1567, 0.6007, 0.3551, 0.6007, 0.3551, 0.6007, 0.3551, 0.5967, 0.35, 0.6082, 0.35, 0.6024, 0.4062, 0.5, 0.4062, 0.5768, 0.4504, 0.7279, 0.4504, 0.5221, 0.8424, 0.6231, 0.6449, 0.6231, 0.65, 0.6214, 0.8401, 0.6214, 0.5938, 0.9965, 0.5938, 0.75, 0.5496, 0.7565, 0.5496, 0.9935, 0.4504, 0.9935, 0.4504, 0.7565, 0.4062, 0.7535, 0.4062, 1.0, 0.1571, 0.6214, 0.3473, 0.6214, 0.3497, 0.6231, 0.1521, 0.6231, 0.5496, 0.7565, 0.5496, 0.9935, 0.5938, 0.9971, 0.5938, 0.75, 0.65, 0.6595, 0.8406, 0.6595, 0.8434, 0.6612, 0.6449, 0.6612, 0.4504, 0.9935, 0.4504, 0.7565, 0.4062, 0.753, 0.4062, 1.0, 0.1571, 0.6595, 0.3477, 0.6595, 0.3504, 0.6612, 0.1521, 0.6612, 0.6503, 0.6388, 0.8479, 0.6388, 0.8429, 0.6405, 0.6527, 0.6405, 0.5938, 0.4965, 0.5938, 0.25, 0.5496, 0.2565, 0.5496, 0.4935, 0.4504, 0.4935, 0.4504, 0.2565, 0.4062, 0.2536, 0.4062, 0.5, 0.35, 0.6405, 0.1599, 0.6405, 0.1576, 0.6388, 0.3551, 0.6388, 0.8479, 0.6388, 0.8479, 0.6736, 0.8429, 0.6595, 0.8429, 0.6405, 0.5938, 0.25, 0.5938, 0.0, 0.5496, 0.0221, 0.5496, 0.2279, 0.4504, 0.2279, 0.4504, 0.0221, 0.4062, 0.0, 0.4062, 0.1252, 0.1571, 0.65, 0.1571, 0.6595, 0.1521, 0.6612, 0.1521, 0.6578, 0.6506, 0.6769, 0.8479, 0.6769, 0.8429, 0.6786, 0.6528, 0.6786, 0.5938, 0.4964, 0.5938, 0.25, 0.5496, 0.2565, 0.5496, 0.4935, 0.1579, 0.6769, 0.3551, 0.6769, 0.35, 0.6786, 0.16, 0.6786, 0.4062, 0.2537, 0.4062, 0.5, 0.4504, 0.4935, 0.4504, 0.2565, 0.3551, 0.6769, 0.3551, 0.7081, 0.35, 0.6976, 0.35, 0.6786, 0.4062, 0.5, 0.4062, 0.75, 0.4504, 0.7279, 0.4504, 0.5221, 0.6449, 0.6993, 0.6449, 0.6931, 0.65, 0.6867, 0.65, 0.6976, 0.5938, 0.75, 0.5938, 0.6064, 0.5496, 0.5221, 0.5496, 0.7279, 0.8479, 0.6769, 0.8479, 0.7058, 0.8429, 0.6976, 0.8429, 0.6786, 0.5938, 0.25, 0.5938, 0.0, 0.5496, 0.0221, 0.5496, 0.2279, 0.1521, 0.6993, 0.1521, 0.6899, 0.1571, 0.6851, 0.1571, 0.6976, 0.4062, 0.0, 0.4062, 0.1648, 0.4504, 0.2279, 0.4504, 0.0221, 0.3551, 0.715, 0.3551, 0.7386, 0.35, 0.7357, 0.35, 0.7167, 0.4062, 0.5, 0.4062, 0.75, 0.4504, 0.7279, 0.4504, 0.5221, 0.5496, 0.5221, 0.5496, 0.7279, 0.5938, 0.75, 0.5938, 0.5556, 0.65, 0.7209, 0.65, 0.7357, 0.6449, 0.7374, 0.6449, 0.7235, 0.5496, 0.7565, 0.5496, 0.9935, 0.5938, 0.9992, 0.5938, 0.75, 0.65, 0.7357, 0.8422, 0.7357, 0.8466, 0.7374, 0.6449, 0.7374, 0.4504, 0.9935, 0.4504, 0.7565, 0.4062, 0.7514, 0.4062, 1.0, 0.1571, 0.7357, 0.3489, 0.7357, 0.3529, 0.7374, 0.1521, 0.7374, 0.5496, 0.7565, 0.5496, 0.9935, 0.5938, 0.9974, 0.5938, 0.75, 0.65, 0.6976, 0.8408, 0.6976, 0.8439, 0.6993, 0.6449, 0.6993, 0.6512, 0.715, 0.8479, 0.715, 0.8429, 0.7167, 0.6531, 0.7167, 0.5938, 0.4959, 0.5938, 0.25, 0.5496, 0.2565, 0.5496, 0.4935, 0.4504, 0.4935, 0.4504, 0.2565, 0.4062, 0.2543, 0.4062, 0.5, 0.35, 0.7167, 0.1605, 0.7167, 0.1587, 0.715, 0.3551, 0.715, 0.4504, 0.9935, 0.4504, 0.7565, 0.4063, 0.7528, 0.4062, 1.0, 0.1571, 0.6976, 0.3479, 0.6976, 0.3508, 0.6993, 0.1521, 0.6993, 0.8479, 0.715, 0.8479, 0.7379, 0.8429, 0.7357, 0.8429, 0.7167, 0.5938, 0.25, 0.5938, 0.0, 0.5496, 0.0221, 0.5496, 0.2279, 0.4504, 0.2279, 0.4504, 0.0221, 0.4062, 0.0, 0.4062, 0.2043, 0.1571, 0.7201, 0.1571, 0.7357, 0.1521, 0.7374, 0.1521, 0.7219, 0.5496, 0.2279, 0.4504, 0.2279, 0.4504, 0.25, 0.5496, 0.25, 0.5496, 0.25, 0.4504, 0.25, 0.4504, 0.2565, 0.5496, 0.2565, 0.5496, 0.2279, 0.4504, 0.2279, 0.4504, 0.25, 0.5496, 0.25, 0.5496, 0.25, 0.4504, 0.25, 0.4504, 0.2565, 0.5496, 0.2565, 0.5496, 0.7279, 0.4504, 0.7279, 0.4504, 0.75, 0.5496, 0.75, 0.5496, 0.75, 0.4504, 0.75, 0.4504, 0.7565, 0.5496, 0.7565, 0.4504, 0.0221, 0.5496, 0.0221, 0.5496, 0.0, 0.4504, 0.0, 0.4504, 1.0, 0.5496, 1.0, 0.5496, 0.9935, 0.4504, 0.9935, 0.5496, 0.4935, 0.4504, 0.4935, 0.4504, 0.5, 0.5496, 0.5, 0.5496, 0.5, 0.4504, 0.5, 0.4504, 0.5221, 0.5496, 0.5221, 0.5496, 0.7279, 0.4504, 0.7279, 0.4504, 0.75, 0.5496, 0.75, 0.5496, 0.75, 0.4504, 0.75, 0.4504, 0.7565, 0.5496, 0.7565, 0.4504, 0.0221, 0.5496, 0.0221, 0.5496, 0.0, 0.4504, 0.0, 0.4504, 1.0, 0.5496, 1.0, 0.5496, 0.9935, 0.4504, 0.9935, 0.5496, 0.4935, 0.4504, 0.4935, 0.4504, 0.5, 0.5496, 0.5, 0.5496, 0.5, 0.4504, 0.5, 0.4504, 0.5221, 0.5496, 0.5221, 0.5496, 0.7279, 0.4504, 0.7279, 0.4504, 0.75, 0.5496, 0.75, 0.5496, 0.75, 0.4504, 0.75, 0.4504, 0.7565, 0.5496, 0.7565, 0.4504, 0.0221, 0.5496, 0.0221, 0.5496, 0.0, 0.4504, 0.0, 0.4504, 1.0, 0.5496, 1.0, 0.5496, 0.9935, 0.4504, 0.9935, 0.5496, 0.4935, 0.4504, 0.4935, 0.4504, 0.5, 0.5496, 0.5, 0.5496, 0.5, 0.4504, 0.5, 0.4504, 0.5221, 0.5496, 0.5221, 0.5496, 0.2279, 0.4504, 0.2279, 0.4504, 0.25, 0.5496, 0.25, 0.5496, 0.25, 0.4504, 0.25, 0.4504, 0.2565, 0.5496, 0.2565, 0.5496, 0.2279, 0.4504, 0.2279, 0.4504, 0.25, 0.5496, 0.25, 0.5496, 0.25, 0.4504, 0.25, 0.4504, 0.2565, 0.5496, 0.2565, 0.5496, 0.2279, 0.4504, 0.2279, 0.4504, 0.25, 0.5496, 0.25, 0.5496, 0.25, 0.4504, 0.25, 0.4504, 0.2565, 0.5496, 0.2565, 0.5496, 0.7279, 0.4504, 0.7279, 0.4504, 0.75, 0.5496, 0.75, 0.5496, 0.75, 0.4504, 0.75, 0.4504, 0.7565, 0.5496, 0.7565, 0.4504, 0.0221, 0.5496, 0.0221, 0.5496, 0.0, 0.4504, 0.0, 0.4504, 1.0, 0.5496, 1.0, 0.5496, 0.9935, 0.4504, 0.9935, 0.5496, 0.4935, 0.4504, 0.4935, 0.4504, 0.5, 0.5496, 0.5, 0.5496, 0.5, 0.4504, 0.5, 0.4504, 0.5221, 0.5496, 0.5221, 0.5496, 0.7279, 0.4504, 0.7279, 0.4504, 0.75, 0.5496, 0.75, 0.5496, 0.75, 0.4504, 0.75, 0.4504, 0.7565, 0.5496, 0.7565, 0.4504, 0.0221, 0.5496, 0.0221, 0.5496, 0.0, 0.4504, 0.0, 0.4504, 1.0, 0.5496, 1.0, 0.5496, 0.9935, 0.4504, 0.9935, 0.5496, 0.4935, 0.4504, 0.4935, 0.4504, 0.5, 0.5496, 0.5, 0.5496, 0.5, 0.4504, 0.5, 0.4504, 0.5221, 0.5496, 0.5221, 0.5496, 0.7279, 0.4504, 0.7279, 0.4504, 0.75, 0.5496, 0.75, 0.5496, 0.75, 0.4504, 0.75, 0.4504, 0.7565, 0.5496, 0.7565, 0.4504, 0.0221, 0.5496, 0.0221, 0.5496, 0.0, 0.4504, 0.0, 0.4504, 1.0, 0.5496, 1.0, 0.5496, 0.9935, 0.4504, 0.9935, 0.5496, 0.4935, 0.4504, 0.4935, 0.4504, 0.5, 0.5496, 0.5, 0.5496, 0.5, 0.4504, 0.5, 0.4504, 0.5221, 0.5496, 0.5221, 0.5496, 0.2279, 0.4504, 0.2279, 0.4504, 0.25, 0.5496, 0.25, 0.5496, 0.25, 0.4504, 0.25, 0.4504, 0.2565, 0.5496, 0.2565, 0.3551, 0.7386, 0.3749, 0.7499, 0.3731, 0.7489, 0.3538, 0.7379, 0.3538, 0.7379, 0.3731, 0.7489, 0.372, 0.7483, 0.3529, 0.7374, 0.1521, 0.7219, 0.1267, 0.7483, 0.1262, 0.7488, 0.1566, 0.7172, 0.1566, 0.7172, 0.1262, 0.7488, 0.1251, 0.7499, 0.1587, 0.715, 0.3551, 0.7081, 0.3749, 0.7496, 0.3749, 0.7499, 0.3521, 0.7019, 0.3521, 0.7019, 0.3749, 0.7499, 0.3749, 0.7499, 0.3508, 0.6993, 0.1521, 0.6899, 0.1251, 0.7499, 0.1251, 0.7498, 0.1562, 0.6808, 0.1562, 0.6808, 0.1251, 0.7498, 0.1252, 0.7495, 0.1579, 0.6769, 0.3551, 0.6777, 0.3699, 0.7316, 0.3723, 0.7401, 0.3518, 0.6661, 0.3518, 0.6661, 0.3723, 0.7401, 0.3749, 0.7496, 0.3504, 0.6612, 0.1521, 0.6578, 0.1252, 0.7495, 0.1279, 0.7401, 0.156, 0.6444, 0.156, 0.6444, 0.1279, 0.7401, 0.1301, 0.7327, 0.1576, 0.6388, 0.8479, 0.7379, 0.8749, 0.75, 0.8727, 0.749, 0.8472, 0.7376, 0.8472, 0.7376, 0.8727, 0.749, 0.8712, 0.7483, 0.8466, 0.7374, 0.6449, 0.7235, 0.6263, 0.7483, 0.6259, 0.7488, 0.6493, 0.7176, 0.6493, 0.7176, 0.6259, 0.7488, 0.6251, 0.7498, 0.6512, 0.715, 0.8479, 0.7058, 0.8749, 0.7497, 0.8749, 0.7499, 0.8451, 0.7013, 0.8451, 0.7013, 0.8749, 0.7499, 0.8749, 0.75, 0.8439, 0.6993, 0.6449, 0.6931, 0.6251, 0.7498, 0.6251, 0.7497, 0.6489, 0.6817, 0.6489, 0.6817, 0.6251, 0.7497, 0.6252, 0.7494, 0.6506, 0.6769, 0.8479, 0.6736, 0.8699, 0.7357, 0.8722, 0.7423, 0.8448, 0.6649, 0.8448, 0.6649, 0.8722, 0.7423, 0.8749, 0.7497, 0.8434, 0.6612, 0.6449, 0.6628, 0.6252, 0.7494, 0.6279, 0.7373, 0.6488, 0.6458, 0.6488, 0.6458, 0.6279, 0.7373, 0.6301, 0.7277, 0.6503, 0.6388, 0.1334, 0.5268, 0.1301, 0.5269, 0.1301, 0.5268, 0.1334, 0.5268, 0.1334, 0.5268, 0.1301, 0.5268, 0.1302, 0.5268, 0.1334, 0.5268, 0.4339, 0.235, 0.4339, 0.2274, 0.375, 0.2302, 0.375, 0.2292, 0.1287, 0.5208, 0.1293, 0.5198, 0.1306, 0.5175, 0.1302, 0.5268, 0.4339, 0.243, 0.4339, 0.2403, 0.375, 0.2449, 0.375, 0.2385, 0.1301, 0.5142, 0.1288, 0.5111, 0.1281, 0.5099, 0.1306, 0.5175, 0.4339, 0.279, 0.4339, 0.2709, 0.375, 0.2846, 0.375, 0.2653, 0.1272, 0.5071, 0.1266, 0.5052, 0.1267, 0.5054, 0.1281, 0.5099, 0.4339, 0.3178, 0.4339, 0.2951, 0.375, 0.3104, 0.375, 0.3094, 0.1261, 0.5035, 0.1261, 0.5034, 0.1264, 0.5046, 0.1267, 0.5054, 0.2025, 0.5017, 0.1556, 0.5249, 0.1556, 0.5249, 0.2027, 0.5015, 0.1263, 0.5042, 0.1331, 0.5257, 0.1331, 0.5257, 0.1264, 0.5046, 0.1556, 0.5249, 0.1383, 0.5266, 0.1383, 0.5266, 0.1556, 0.5249, 0.1331, 0.5257, 0.1334, 0.5267, 0.1334, 0.5267, 0.1331, 0.5257, 0.1383, 0.5266, 0.1335, 0.5268, 0.1334, 0.5268, 0.1383, 0.5266, 0.1334, 0.5267, 0.1334, 0.5268, 0.1334, 0.5268, 0.1334, 0.5267, 0.8563, 0.5262, 0.7981, 0.5017, 0.7977, 0.5015, 0.8564, 0.5262, 0.8564, 0.5262, 0.7977, 0.5015, 0.7991, 0.502, 0.8564, 0.5262, 0.5661, 0.2951, 0.5661, 0.3178, 0.625, 0.3094, 0.625, 0.31, 0.815, 0.5014, 0.8156, 0.5014, 0.8241, 0.5037, 0.7991, 0.502, 0.5661, 0.2709, 0.5661, 0.279, 0.625, 0.2653, 0.625, 0.2846, 0.8384, 0.5043, 0.8552, 0.507, 0.8594, 0.51, 0.8241, 0.5037, 0.5661, 0.2403, 0.5661, 0.243, 0.625, 0.2385, 0.625, 0.2449, 0.8669, 0.5114, 0.865, 0.5141, 0.86, 0.517, 0.8594, 0.51, 0.5661, 0.2274, 0.5661, 0.235, 0.625, 0.2292, 0.625, 0.2302, 0.8615, 0.5191, 0.8608, 0.5199, 0.8567, 0.5258, 0.86, 0.517, 0.8699, 0.5269, 0.8679, 0.5268, 0.8679, 0.5268, 0.8699, 0.5269, 0.8567, 0.5258, 0.8566, 0.5259, 0.8566, 0.5259, 0.8567, 0.5258, 0.8679, 0.5268, 0.8647, 0.5267, 0.8647, 0.5267, 0.8679, 0.5268, 0.8566, 0.5259, 0.8565, 0.5261, 0.8565, 0.5261, 0.8566, 0.5259, 0.8647, 0.5267, 0.8564, 0.5262, 0.8564, 0.5262, 0.8647, 0.5267, 0.8565, 0.5261, 0.8564, 0.5262, 0.8564, 0.5262, 0.8565, 0.5261, 0.3603, 0.5265, 0.2983, 0.5017, 0.2979, 0.5015, 0.3603, 0.5265, 0.3603, 0.5265, 0.2979, 0.5015, 0.2994, 0.5021, 0.3603, 0.5265, 0.4339, 0.4549, 0.4339, 0.4322, 0.375, 0.4406, 0.375, 0.4401, 0.3151, 0.5014, 0.3156, 0.5014, 0.3243, 0.5037, 0.2994, 0.5021, 0.4339, 0.4791, 0.4339, 0.471, 0.375, 0.4847, 0.375, 0.4654, 0.3389, 0.5042, 0.3563, 0.5069, 0.3607, 0.5099, 0.3243, 0.5037, 0.4339, 0.5097, 0.4339, 0.507, 0.375, 0.5115, 0.375, 0.5051, 0.3688, 0.5113, 0.3672, 0.5142, 0.3622, 0.5172, 0.3607, 0.5099, 0.4339, 0.5226, 0.4339, 0.515, 0.375, 0.5208, 0.375, 0.5198, 0.3643, 0.5194, 0.3638, 0.5203, 0.3605, 0.5263, 0.3622, 0.5172, 0.3699, 0.5269, 0.3695, 0.5269, 0.3695, 0.5269, 0.3699, 0.5269, 0.3605, 0.5263, 0.3605, 0.5263, 0.3605, 0.5263, 0.3605, 0.5263, 0.3694, 0.5269, 0.367, 0.5268, 0.367, 0.5268, 0.3694, 0.5269, 0.3605, 0.5263, 0.3604, 0.5264, 0.3604, 0.5264, 0.3605, 0.5263, 0.3669, 0.5268, 0.3604, 0.5265, 0.3604, 0.5265, 0.3669, 0.5268, 0.3604, 0.5264, 0.3604, 0.5265, 0.3603, 0.5265, 0.3604, 0.5264, 0.6315, 0.5269, 0.6301, 0.5269, 0.6301, 0.5269, 0.6315, 0.5268, 0.6315, 0.5268, 0.6301, 0.5269, 0.6302, 0.5269, 0.6315, 0.5268, 0.5661, 0.515, 0.5661, 0.5226, 0.625, 0.5198, 0.625, 0.5208, 0.6287, 0.5208, 0.6293, 0.5198, 0.6303, 0.5174, 0.6302, 0.5269, 0.5661, 0.507, 0.5661, 0.5097, 0.625, 0.5051, 0.625, 0.5115, 0.6299, 0.5141, 0.6283, 0.511, 0.6275, 0.5098, 0.6303, 0.5174, 0.5661, 0.471, 0.5661, 0.4791, 0.625, 0.4654, 0.625, 0.4847, 0.6267, 0.5069, 0.6262, 0.5049, 0.6262, 0.505, 0.6275, 0.5098, 0.5661, 0.4322, 0.5661, 0.4549, 0.625, 0.4398, 0.625, 0.4406, 0.6257, 0.503, 0.6257, 0.503, 0.626, 0.5041, 0.6262, 0.505, 0.7022, 0.5017, 0.6495, 0.5257, 0.6495, 0.5257, 0.7025, 0.5015, 0.6259, 0.5036, 0.6314, 0.5262, 0.6314, 0.5261, 0.626, 0.5041, 0.6495, 0.5257, 0.6354, 0.5267, 0.6354, 0.5267, 0.6495, 0.5257, 0.6314, 0.5262, 0.6315, 0.5268, 0.6315, 0.5268, 0.6314, 0.5261, 0.6354, 0.5267, 0.6316, 0.5269, 0.6316, 0.5268, 0.6354, 0.5267, 0.6315, 0.5268, 0.6316, 0.5268, 0.6315, 0.5268, 0.6315, 0.5268, 0.5661, 0.3672, 0.4339, 0.3672, 0.4339, 0.3308, 0.5661, 0.3308, 0.5661, 0.3308, 0.4339, 0.3308, 0.4339, 0.2951, 0.5661, 0.2951, 0.4339, 0.2709, 0.5661, 0.2709, 0.5661, 0.2999, 0.4339, 0.2999, 0.4339, 0.2999, 0.5661, 0.2999, 0.5661, 0.3178, 0.4339, 0.3178, 0.4339, 0.2403, 0.5661, 0.2403, 0.5661, 0.25, 0.4339, 0.25, 0.4339, 0.25, 0.5661, 0.25, 0.5661, 0.279, 0.4339, 0.279, 0.4339, 0.2274, 0.5661, 0.2274, 0.5661, 0.2334, 0.4339, 0.2334, 0.4339, 0.2334, 0.5661, 0.2334, 0.5661, 0.243, 0.4339, 0.243, 0.4339, 0.2109, 0.5661, 0.2109, 0.5661, 0.2231, 0.4339, 0.2231, 0.4339, 0.2231, 0.5661, 0.2231, 0.5661, 0.235, 0.4339, 0.235, 0.5661, 0.5391, 0.4339, 0.5391, 0.4339, 0.5269, 0.5661, 0.5269, 0.5661, 0.5269, 0.4339, 0.5269, 0.4339, 0.515, 0.5661, 0.515, 0.4339, 0.507, 0.5661, 0.507, 0.5661, 0.5166, 0.4339, 0.5166, 0.4339, 0.5166, 0.5661, 0.5166, 0.5661, 0.5226, 0.4339, 0.5226, 0.4339, 0.471, 0.5661, 0.471, 0.5661, 0.5, 0.4339, 0.5, 0.4339, 0.5, 0.5661, 0.5, 0.5661, 0.5097, 0.4339, 0.5097, 0.4339, 0.4322, 0.5661, 0.4322, 0.5661, 0.4501, 0.4339, 0.4501, 0.4339, 0.4501, 0.5661, 0.4501, 0.5661, 0.4791, 0.4339, 0.4791, 0.4339, 0.3828, 0.5661, 0.3828, 0.5661, 0.4192, 0.4339, 0.4192, 0.4339, 0.4192, 0.5661, 0.4192, 0.5661, 0.4549, 0.4339, 0.4549, 0.3551, 0.5967, 0.3694, 0.5269, 0.3695, 0.5269, 0.3512, 0.6154, 0.3512, 0.6154, 0.3695, 0.5269, 0.3695, 0.5269, 0.3497, 0.6231, 0.4339, 0.5391, 0.4339, 0.7483, 0.375, 0.74, 0.375, 0.533, 0.375, 0.533, 0.375, 0.74, 0.3699, 0.7316, 0.3699, 0.5269, 0.4339, 0.001684, 0.4339, 0.2109, 0.375, 0.217, 0.375, 0.009508, 0.125, 0.7405, 0.125, 0.533, 0.1301, 0.5269, 0.1301, 0.7327, 0.1335, 0.5268, 0.1567, 0.6007, 0.1553, 0.5965, 0.1334, 0.5268, 0.1334, 0.5268, 0.1553, 0.5965, 0.1521, 0.5864, 0.1334, 0.5268, 0.1383, 0.5266, 0.1563, 0.5626, 0.1551, 0.5601, 0.1383, 0.5266, 0.1383, 0.5266, 0.1551, 0.5601, 0.1521, 0.5543, 0.1383, 0.5266, 0.3551, 0.5664, 0.3669, 0.5268, 0.367, 0.5268, 0.3511, 0.5795, 0.3511, 0.5795, 0.367, 0.5268, 0.367, 0.5268, 0.3495, 0.585, 0.1556, 0.5249, 0.1551, 0.5245, 0.1556, 0.5249, 0.1556, 0.5249, 0.1556, 0.5249, 0.1556, 0.5249, 0.1521, 0.5221, 0.1556, 0.5249, 0.3551, 0.536, 0.3603, 0.5265, 0.3604, 0.5265, 0.3509, 0.5436, 0.3509, 0.5436, 0.3604, 0.5265, 0.3604, 0.5265, 0.3491, 0.5469, 0.8699, 0.7357, 0.8699, 0.5269, 0.875, 0.533, 0.875, 0.742, 0.625, 0.008001, 0.625, 0.217, 0.5661, 0.2109, 0.5661, 0.001684, 0.2983, 0.5017, 0.2025, 0.5017, 0.2224, 0.5, 0.278, 0.5, 0.375, 0.403, 0.375, 0.3474, 0.4339, 0.3672, 0.4339, 0.3828, 0.7981, 0.5017, 0.7022, 0.5017, 0.7222, 0.5, 0.7779, 0.5, 0.625, 0.3471, 0.625, 0.4028, 0.5661, 0.3828, 0.5661, 0.3672, 0.5661, 0.7483, 0.5661, 0.5391, 0.625, 0.533, 0.625, 0.738, 0.625, 0.738, 0.625, 0.533, 0.6301, 0.5269, 0.6301, 0.7277, 0.6316, 0.5269, 0.6496, 0.6007, 0.6482, 0.5952, 0.6316, 0.5269, 0.6316, 0.5269, 0.6482, 0.5952, 0.6449, 0.5818, 0.6315, 0.5269, 0.8479, 0.6022, 0.8679, 0.5268, 0.8679, 0.5268, 0.844, 0.617, 0.844, 0.617, 0.8679, 0.5268, 0.8679, 0.5268, 0.8424, 0.6231, 0.8479, 0.5701, 0.8647, 0.5267, 0.8647, 0.5267, 0.8439, 0.5806, 0.8439, 0.5806, 0.8647, 0.5267, 0.8647, 0.5267, 0.8422, 0.585, 0.6354, 0.5267, 0.6494, 0.5626, 0.6481, 0.5593, 0.6354, 0.5267, 0.6354, 0.5267, 0.6481, 0.5593, 0.6449, 0.5514, 0.6354, 0.5267, 0.6495, 0.5257, 0.6484, 0.5245, 0.6495, 0.5257, 0.6495, 0.5257, 0.6495, 0.5257, 0.6495, 0.5257, 0.645, 0.5209, 0.6495, 0.5257, 0.8479, 0.5381, 0.8563, 0.5262, 0.8564, 0.5262, 0.8436, 0.5442, 0.8436, 0.5442, 0.8564, 0.5262, 0.8564, 0.5262, 0.8417, 0.5469, 0.4339, 0.001684, 0.5661, 0.001684, 0.5661, 0.2109, 0.4339, 0.2109])
me_cube.use_remesh_fix_poles = True
me_cube.use_remesh_preserve_attributes = False
me_cube.use_mirror_vertex_groups = False
me_cube.update()

# ---- objects
ob_light = bpy.data.objects.new('Light', light_light)
ob_camera = bpy.data.objects.new('Camera', cam_camera)
ob_cube = bpy.data.objects.new('Cube', me_cube)

# ---- transforms, parenting, visibility, modifiers, constraints
ob_light.location = (4.076, 1.005, 5.904)
ob_light.rotation_euler = (0.6503, 0.05522, 1.866)
ob_light.lock_rotations_4d = False
ob_light.empty_display_type = 'ARROWS'
ob_light.color = (0.0, 0.0, 0.0, 0.0)
ob_light.lineart.crease_threshold = 0.0
ob_camera.location = (7.359, -6.926, 4.958)
ob_camera.rotation_euler = (1.109, 0.0, 0.8149)
ob_camera.lock_rotations_4d = False
ob_camera.empty_display_type = 'ARROWS'
ob_camera.color = (0.0, 0.0, 0.0, 0.0)
ob_camera.display_type = 'WIRE'
ob_camera.lineart.crease_threshold = 0.0
ob_cube.location = (0.0, 0.0, 0.0)
ob_cube.lineart.crease_threshold = 0.0

# ---- collection membership
col_collection.objects.link(ob_light)
col_collection.objects.link(ob_camera)
col_collection.objects.link(ob_cube)

# ---- scene / render settings (as saved in the file)
scene.camera = ob_camera
scene.frame_start = 1; scene.frame_end = 250; scene.frame_set(1)
scene.render.engine = 'BLENDER_EEVEE_NEXT'
scene.cycles.use_denoising = False
scene.cycles.samples = 128
scene.cycles.sampling_pattern = 'TABULATED_SOBOL'
scene.cycles.use_adaptive_sampling = False
scene.cycles.use_light_tree = False
scene.view_settings.view_transform = 'Filmic'
scene.unit_settings.scale_length = 0.001
bpy.context.view_layer.update()
